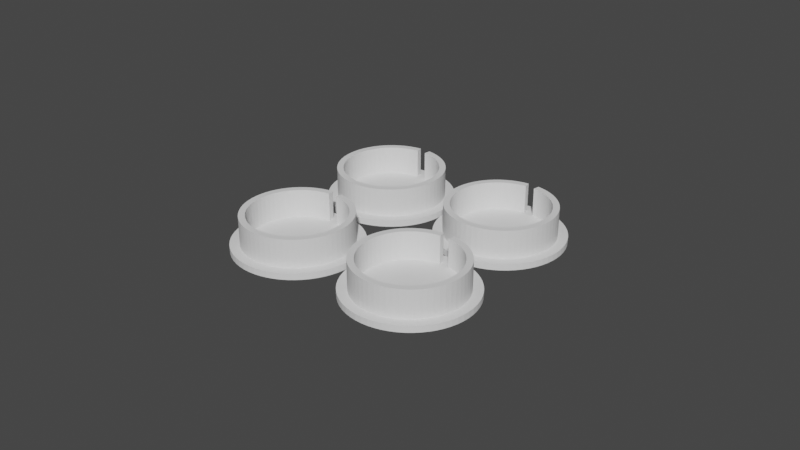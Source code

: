# Source: 4_coinbase.blend  (saved by Blender 2.93.21; exported with 4.5.12 LTS)
import bpy
from mathutils import Matrix  # noqa: F401  (used for matrix-valued properties, if any)

bpy.ops.wm.read_factory_settings(use_empty=True)
scene = bpy.context.scene
scene.name = 'Scene'

# ---- collections
col_collection = bpy.data.collections.new('Collection'); scene.collection.children.link(col_collection)

# ---- world
world_world = bpy.data.worlds.new('World'); scene.world = world_world
world_world.use_nodes = True; world_world.node_tree.nodes.clear()
_N = world_world.node_tree.nodes; _L = world_world.node_tree.links
n0 = _N.new('ShaderNodeOutputWorld'); n0.name = 'World Output'; n0.location = (300, 300)
n1 = _N.new('ShaderNodeBackground'); n1.name = 'Background'; n1.location = (10, 300)
n1.inputs[0].default_value = (0.05088, 0.05088, 0.05088, 1.0)
_L.new(n1.outputs[0], n0.inputs[0])
n0.is_active_output = True
world_world.color = (0.05088, 0.05088, 0.05088)
world_world.use_sun_shadow = False
world_world.sun_shadow_jitter_overblur = 0.0

# ---- meshes
me_coin_base = bpy.data.meshes.new('coin_base')
me_coin_base.from_pydata([(0.001777, 0.01691, 0.002), (0.001777, 0.01691, 0.011), (0.003534, 0.01663, 0.011), (0.003534, 0.01663, 0.002), (0.005253, 0.01617, 0.011), (0.005253, 0.01617, 0.002), (0.006915, 0.01553, 0.011), (0.006915, 0.01553, 0.002), (0.0085, 0.01472, 0.011), (0.0085, 0.01472, 0.002), (0.009992, 0.01375, 0.011), (0.009992, 0.01375, 0.002), (0.01138, 0.01263, 0.011), (0.01138, 0.01263, 0.002), (0.01263, 0.01138, 0.011), (0.01263, 0.01138, 0.002), (0.01375, 0.009992, 0.011), (0.01375, 0.009992, 0.002), (0.01472, 0.0085, 0.011), (0.01472, 0.0085, 0.002), (0.01553, 0.006915, 0.011), (0.01553, 0.006915, 0.002), (0.01617, 0.005253, 0.011), (0.01617, 0.005253, 0.002), (0.01663, 0.003534, 0.011), (0.01663, 0.003534, 0.002), (0.01691, 0.001777, 0.011), (0.01691, 0.001777, 0.002), (0.017, -7.431e-10, 0.011), (0.017, -7.431e-10, 0.002), (0.01691, -0.001777, 0.011), (0.01691, -0.001777, 0.002), (0.01663, -0.003534, 0.011), (0.01663, -0.003534, 0.002), (0.01617, -0.005253, 0.011), (0.01617, -0.005253, 0.002), (0.01553, -0.006915, 0.011), (0.01553, -0.006915, 0.002), (0.01472, -0.0085, 0.011), (0.01472, -0.0085, 0.002), (0.01375, -0.009992, 0.011), (0.01375, -0.009992, 0.002), (0.01263, -0.01138, 0.011), (0.01263, -0.01138, 0.002), (0.01138, -0.01263, 0.011), (0.01138, -0.01263, 0.002), (0.009992, -0.01375, 0.011), (0.009992, -0.01375, 0.002), (0.0085, -0.01472, 0.011), (0.0085, -0.01472, 0.002), (0.006915, -0.01553, 0.011), (0.006915, -0.01553, 0.002), (0.005253, -0.01617, 0.011), (0.005253, -0.01617, 0.002), (0.003534, -0.01663, 0.011), (0.003534, -0.01663, 0.002), (0.001777, -0.01691, 0.011), (0.001777, -0.01691, 0.002), (-1.486e-09, -0.017, 0.011), (-1.486e-09, -0.017, 0.002), (-0.001777, -0.01691, 0.011), (-0.001777, -0.01691, 0.002), (-0.003535, -0.01663, 0.011), (-0.003535, -0.01663, 0.002), (-0.005253, -0.01617, 0.011), (-0.005253, -0.01617, 0.002), (-0.006915, -0.01553, 0.011), (-0.006915, -0.01553, 0.002), (-0.0085, -0.01472, 0.011), (-0.0085, -0.01472, 0.002), (-0.009992, -0.01375, 0.011), (-0.009992, -0.01375, 0.002), (-0.01138, -0.01263, 0.011), (-0.01138, -0.01263, 0.002), (-0.01263, -0.01138, 0.011), (-0.01263, -0.01138, 0.002), (-0.01375, -0.009992, 0.011), (-0.01375, -0.009992, 0.002), (-0.01472, -0.0085, 0.011), (-0.01472, -0.0085, 0.002), (-0.01553, -0.006915, 0.011), (-0.01553, -0.006915, 0.002), (-0.01617, -0.005253, 0.011), (-0.01617, -0.005253, 0.002), (-0.01663, -0.003535, 0.011), (-0.01663, -0.003535, 0.002), (-0.01691, -0.001777, 0.011), (-0.01691, -0.001777, 0.002), (-0.017, 2.027e-10, 0.011), (-0.017, 2.027e-10, 0.002), (-0.01691, 0.001777, 0.011), (-0.01691, 0.001777, 0.002), (-0.01663, 0.003534, 0.011), (-0.01663, 0.003534, 0.002), (-0.01617, 0.005253, 0.011), (-0.01617, 0.005253, 0.002), (-0.01553, 0.006915, 0.011), (-0.01553, 0.006915, 0.002), (-0.01472, 0.0085, 0.011), (-0.01472, 0.0085, 0.002), (-0.01375, 0.009992, 0.011), (-0.01375, 0.009992, 0.002), (-0.01263, 0.01138, 0.011), (-0.01263, 0.01138, 0.002), (-0.01138, 0.01263, 0.011), (-0.01138, 0.01263, 0.002), (-0.009992, 0.01375, 0.011), (-0.009992, 0.01375, 0.002), (-0.0085, 0.01472, 0.011), (-0.0085, 0.01472, 0.002), (-0.006915, 0.01553, 0.011), (-0.006915, 0.01553, 0.002), (-0.005253, 0.01617, 0.011), (-0.005253, 0.01617, 0.002), (-0.003535, 0.01663, 0.011), (-0.003535, 0.01663, 0.002), (-0.001777, 0.01691, 0.011), (-0.001777, 0.01691, 0.002), (0.001464, 0.01493, 0.002), (0.003119, 0.01467, 0.002), (0.003119, 0.01467, 0.011), (0.001464, 0.01493, 0.011), (0.004635, 0.01427, 0.002), (0.004635, 0.01427, 0.011), (0.006101, 0.0137, 0.002), (0.006101, 0.0137, 0.011), (0.0075, 0.01299, 0.002), (0.0075, 0.01299, 0.011), (0.008817, 0.01214, 0.002), (0.008817, 0.01214, 0.011), (0.01004, 0.01115, 0.002), (0.01004, 0.01115, 0.011), (0.01115, 0.01004, 0.002), (0.01115, 0.01004, 0.011), (0.01214, 0.008817, 0.002), (0.01214, 0.008817, 0.011), (0.01299, 0.0075, 0.002), (0.01299, 0.0075, 0.011), (0.0137, 0.006101, 0.002), (0.0137, 0.006101, 0.011), (0.01427, 0.004635, 0.002), (0.01427, 0.004635, 0.011), (0.01467, 0.003119, 0.002), (0.01467, 0.003119, 0.011), (0.01492, 0.001568, 0.002), (0.01492, 0.001568, 0.011), (0.015, -7.431e-10, 0.002), (0.015, -7.431e-10, 0.011), (0.01492, -0.001568, 0.002), (0.01492, -0.001568, 0.011), (0.01467, -0.003119, 0.002), (0.01467, -0.003119, 0.011), (0.01427, -0.004635, 0.002), (0.01427, -0.004635, 0.011), (0.0137, -0.006101, 0.002), (0.0137, -0.006101, 0.011), (0.01299, -0.0075, 0.002), (0.01299, -0.0075, 0.011), (0.01214, -0.008817, 0.002), (0.01214, -0.008817, 0.011), (0.01115, -0.01004, 0.002), (0.01115, -0.01004, 0.011), (0.01004, -0.01115, 0.002), (0.01004, -0.01115, 0.011), (0.008817, -0.01214, 0.002), (0.008817, -0.01214, 0.011), (0.0075, -0.01299, 0.002), (0.0075, -0.01299, 0.011), (0.006101, -0.0137, 0.002), (0.006101, -0.0137, 0.011), (0.004635, -0.01427, 0.002), (0.004635, -0.01427, 0.011), (0.003119, -0.01467, 0.002), (0.003119, -0.01467, 0.011), (0.001568, -0.01492, 0.002), (0.001568, -0.01492, 0.011), (-1.486e-09, -0.015, 0.002), (-1.486e-09, -0.015, 0.011), (-0.001568, -0.01492, 0.002), (-0.001568, -0.01492, 0.011), (-0.003119, -0.01467, 0.002), (-0.003119, -0.01467, 0.011), (-0.004635, -0.01427, 0.002), (-0.004635, -0.01427, 0.011), (-0.006101, -0.0137, 0.002), (-0.006101, -0.0137, 0.011), (-0.0075, -0.01299, 0.002), (-0.0075, -0.01299, 0.011), (-0.008817, -0.01214, 0.002), (-0.008817, -0.01214, 0.011), (-0.01004, -0.01115, 0.002), (-0.01004, -0.01115, 0.011), (-0.01115, -0.01004, 0.002), (-0.01115, -0.01004, 0.011), (-0.01214, -0.008817, 0.002), (-0.01214, -0.008817, 0.011), (-0.01299, -0.0075, 0.002), (-0.01299, -0.0075, 0.011), (-0.0137, -0.006101, 0.002), (-0.0137, -0.006101, 0.011), (-0.01427, -0.004635, 0.002), (-0.01427, -0.004635, 0.011), (-0.01467, -0.003119, 0.002), (-0.01467, -0.003119, 0.011), (-0.01492, -0.001568, 0.002), (-0.01492, -0.001568, 0.011), (-0.015, 2.027e-10, 0.002), (-0.015, 2.027e-10, 0.011), (-0.01492, 0.001568, 0.002), (-0.01492, 0.001568, 0.011), (-0.01467, 0.003119, 0.002), (-0.01467, 0.003119, 0.011), (-0.01427, 0.004635, 0.002), (-0.01427, 0.004635, 0.011), (-0.0137, 0.006101, 0.002), (-0.0137, 0.006101, 0.011), (-0.01299, 0.0075, 0.002), (-0.01299, 0.0075, 0.011), (-0.01214, 0.008817, 0.002), (-0.01214, 0.008817, 0.011), (-0.01115, 0.01004, 0.002), (-0.01115, 0.01004, 0.011), (-0.01004, 0.01115, 0.002), (-0.01004, 0.01115, 0.011), (-0.008817, 0.01214, 0.002), (-0.008817, 0.01214, 0.011), (-0.0075, 0.01299, 0.002), (-0.0075, 0.01299, 0.011), (-0.006101, 0.0137, 0.002), (-0.006101, 0.0137, 0.011), (-0.004635, 0.01427, 0.002), (-0.004635, 0.01427, 0.011), (-0.003119, 0.01467, 0.002), (-0.003119, 0.01467, 0.011), (-0.001464, 0.01493, 0.002), (-0.001464, 0.01493, 0.011), (0.0, 0.02, 0.0), (0.0, 0.02, 0.002), (0.002091, 0.01989, 0.002), (0.002091, 0.01989, 0.0), (0.004158, 0.01956, 0.002), (0.004158, 0.01956, 0.0), (0.00618, 0.01902, 0.002), (0.00618, 0.01902, 0.0), (0.008135, 0.01827, 0.002), (0.008135, 0.01827, 0.0), (0.01, 0.01732, 0.002), (0.01, 0.01732, 0.0), (0.01176, 0.01618, 0.002), (0.01176, 0.01618, 0.0), (0.01338, 0.01486, 0.002), (0.01338, 0.01486, 0.0), (0.01486, 0.01338, 0.002), (0.01486, 0.01338, 0.0), (0.01618, 0.01176, 0.002), (0.01618, 0.01176, 0.0), (0.01732, 0.01, 0.002), (0.01732, 0.01, 0.0), (0.01827, 0.008135, 0.002), (0.01827, 0.008135, 0.0), (0.01902, 0.00618, 0.002), (0.01902, 0.00618, 0.0), (0.01956, 0.004158, 0.002), (0.01956, 0.004158, 0.0), (0.01989, 0.002091, 0.002), (0.01989, 0.002091, 0.0), (0.02, -8.742e-10, 0.002), (0.02, -8.742e-10, 0.0), (0.01989, -0.002091, 0.002), (0.01989, -0.002091, 0.0), (0.01956, -0.004158, 0.002), (0.01956, -0.004158, 0.0), (0.01902, -0.00618, 0.002), (0.01902, -0.00618, 0.0), (0.01827, -0.008135, 0.002), (0.01827, -0.008135, 0.0), (0.01732, -0.01, 0.002), (0.01732, -0.01, 0.0), (0.01618, -0.01176, 0.002), (0.01618, -0.01176, 0.0), (0.01486, -0.01338, 0.002), (0.01486, -0.01338, 0.0), (0.01338, -0.01486, 0.002), (0.01338, -0.01486, 0.0), (0.01176, -0.01618, 0.002), (0.01176, -0.01618, 0.0), (0.01, -0.01732, 0.002), (0.01, -0.01732, 0.0), (0.008135, -0.01827, 0.002), (0.008135, -0.01827, 0.0), (0.00618, -0.01902, 0.002), (0.00618, -0.01902, 0.0), (0.004158, -0.01956, 0.002), (0.004158, -0.01956, 0.0), (0.002091, -0.01989, 0.002), (0.002091, -0.01989, 0.0), (-1.748e-09, -0.02, 0.002), (-1.748e-09, -0.02, 0.0), (-0.002091, -0.01989, 0.002), (-0.002091, -0.01989, 0.0), (-0.004158, -0.01956, 0.002), (-0.004158, -0.01956, 0.0), (-0.00618, -0.01902, 0.002), (-0.00618, -0.01902, 0.0), (-0.008135, -0.01827, 0.002), (-0.008135, -0.01827, 0.0), (-0.01, -0.01732, 0.002), (-0.01, -0.01732, 0.0), (-0.01176, -0.01618, 0.002), (-0.01176, -0.01618, 0.0), (-0.01338, -0.01486, 0.002), (-0.01338, -0.01486, 0.0), (-0.01486, -0.01338, 0.002), (-0.01486, -0.01338, 0.0), (-0.01618, -0.01176, 0.002), (-0.01618, -0.01176, 0.0), (-0.01732, -0.01, 0.002), (-0.01732, -0.01, 0.0), (-0.01827, -0.008135, 0.002), (-0.01827, -0.008135, 0.0), (-0.01902, -0.00618, 0.002), (-0.01902, -0.00618, 0.0), (-0.01956, -0.004158, 0.002), (-0.01956, -0.004158, 0.0), (-0.01989, -0.002091, 0.002), (-0.01989, -0.002091, 0.0), (-0.02, 2.385e-10, 0.002), (-0.02, 2.385e-10, 0.0), (-0.01989, 0.002091, 0.002), (-0.01989, 0.002091, 0.0), (-0.01956, 0.004158, 0.002), (-0.01956, 0.004158, 0.0), (-0.01902, 0.00618, 0.002), (-0.01902, 0.00618, 0.0), (-0.01827, 0.008135, 0.002), (-0.01827, 0.008135, 0.0), (-0.01732, 0.01, 0.002), (-0.01732, 0.01, 0.0), (-0.01618, 0.01176, 0.002), (-0.01618, 0.01176, 0.0), (-0.01486, 0.01338, 0.002), (-0.01486, 0.01338, 0.0), (-0.01338, 0.01486, 0.002), (-0.01338, 0.01486, 0.0), (-0.01176, 0.01618, 0.002), (-0.01176, 0.01618, 0.0), (-0.01, 0.01732, 0.002), (-0.01, 0.01732, 0.0), (-0.008135, 0.01827, 0.002), (-0.008135, 0.01827, 0.0), (-0.00618, 0.01902, 0.002), (-0.00618, 0.01902, 0.0), (-0.004158, 0.01956, 0.002), (-0.004158, 0.01956, 0.0), (-0.002091, 0.01989, 0.002), (-0.002091, 0.01989, 0.0)], [], [(0, 1, 2), (0, 2, 3), (3, 2, 4), (3, 4, 5), (5, 4, 6), (5, 6, 7), (7, 6, 8), (7, 8, 9), (9, 8, 10), (9, 10, 11), (11, 10, 12), (11, 12, 13), (13, 12, 14), (13, 14, 15), (15, 14, 16), (15, 16, 17), (17, 16, 18), (17, 18, 19), (19, 18, 20), (19, 20, 21), (21, 20, 22), (21, 22, 23), (23, 22, 24), (23, 24, 25), (25, 24, 26), (25, 26, 27), (27, 26, 28), (27, 28, 29), (29, 28, 30), (29, 30, 31), (31, 30, 32), (31, 32, 33), (33, 32, 34), (33, 34, 35), (35, 34, 36), (35, 36, 37), (37, 36, 38), (37, 38, 39), (39, 38, 40), (39, 40, 41), (41, 40, 42), (41, 42, 43), (43, 42, 44), (43, 44, 45), (45, 44, 46), (45, 46, 47), (47, 46, 48), (47, 48, 49), (49, 48, 50), (49, 50, 51), (51, 50, 52), (51, 52, 53), (53, 52, 54), (53, 54, 55), (55, 54, 56), (55, 56, 57), (57, 56, 58), (57, 58, 59), (59, 58, 60), (59, 60, 61), (61, 60, 62), (61, 62, 63), (63, 62, 64), (63, 64, 65), (65, 64, 66), (65, 66, 67), (67, 66, 68), (67, 68, 69), (69, 68, 70), (69, 70, 71), (71, 70, 72), (71, 72, 73), (73, 72, 74), (73, 74, 75), (75, 74, 76), (75, 76, 77), (77, 76, 78), (77, 78, 79), (79, 78, 80), (79, 80, 81), (81, 80, 82), (81, 82, 83), (83, 82, 84), (83, 84, 85), (85, 84, 86), (85, 86, 87), (87, 86, 88), (87, 88, 89), (89, 88, 90), (89, 90, 91), (91, 90, 92), (91, 92, 93), (93, 92, 94), (93, 94, 95), (95, 94, 96), (95, 96, 97), (97, 96, 98), (97, 98, 99), (99, 98, 100), (99, 100, 101), (101, 100, 102), (101, 102, 103), (103, 102, 104), (103, 104, 105), (105, 104, 106), (105, 106, 107), (107, 106, 108), (107, 108, 109), (109, 108, 110), (109, 110, 111), (111, 110, 112), (111, 112, 113), (113, 112, 114), (113, 114, 115), (115, 114, 116), (115, 116, 117), (118, 119, 120), (118, 120, 121), (119, 122, 123), (119, 123, 120), (122, 124, 125), (122, 125, 123), (124, 126, 127), (124, 127, 125), (126, 128, 129), (126, 129, 127), (128, 130, 131), (128, 131, 129), (130, 132, 133), (130, 133, 131), (132, 134, 135), (132, 135, 133), (134, 136, 137), (134, 137, 135), (136, 138, 139), (136, 139, 137), (138, 140, 141), (138, 141, 139), (140, 142, 143), (140, 143, 141), (142, 144, 145), (142, 145, 143), (144, 146, 147), (144, 147, 145), (146, 148, 149), (146, 149, 147), (148, 150, 151), (148, 151, 149), (150, 152, 153), (150, 153, 151), (152, 154, 155), (152, 155, 153), (154, 156, 157), (154, 157, 155), (156, 158, 159), (156, 159, 157), (158, 160, 161), (158, 161, 159), (160, 162, 163), (160, 163, 161), (162, 164, 165), (162, 165, 163), (164, 166, 167), (164, 167, 165), (166, 168, 169), (166, 169, 167), (168, 170, 171), (168, 171, 169), (170, 172, 173), (170, 173, 171), (172, 174, 175), (172, 175, 173), (174, 176, 177), (174, 177, 175), (176, 178, 179), (176, 179, 177), (178, 180, 181), (178, 181, 179), (180, 182, 183), (180, 183, 181), (182, 184, 185), (182, 185, 183), (184, 186, 187), (184, 187, 185), (186, 188, 189), (186, 189, 187), (188, 190, 191), (188, 191, 189), (190, 192, 193), (190, 193, 191), (192, 194, 195), (192, 195, 193), (194, 196, 197), (194, 197, 195), (196, 198, 199), (196, 199, 197), (198, 200, 201), (198, 201, 199), (200, 202, 203), (200, 203, 201), (202, 204, 205), (202, 205, 203), (204, 206, 207), (204, 207, 205), (206, 208, 209), (206, 209, 207), (208, 210, 211), (208, 211, 209), (210, 212, 213), (210, 213, 211), (212, 214, 215), (212, 215, 213), (214, 216, 217), (214, 217, 215), (216, 218, 219), (216, 219, 217), (218, 220, 221), (218, 221, 219), (220, 222, 223), (220, 223, 221), (222, 224, 225), (222, 225, 223), (224, 226, 227), (224, 227, 225), (226, 228, 229), (226, 229, 227), (228, 230, 231), (228, 231, 229), (230, 232, 233), (230, 233, 231), (232, 234, 235), (232, 235, 233), (1, 0, 118), (1, 118, 121), (0, 3, 119), (0, 119, 118), (2, 1, 121), (2, 121, 120), (3, 5, 122), (3, 122, 119), (4, 2, 120), (4, 120, 123), (5, 7, 124), (5, 124, 122), (6, 4, 123), (6, 123, 125), (7, 9, 126), (7, 126, 124), (8, 6, 125), (8, 125, 127), (9, 11, 128), (9, 128, 126), (10, 8, 127), (10, 127, 129), (11, 13, 130), (11, 130, 128), (12, 10, 129), (12, 129, 131), (13, 15, 132), (13, 132, 130), (14, 12, 131), (14, 131, 133), (15, 17, 134), (15, 134, 132), (16, 14, 133), (16, 133, 135), (17, 19, 136), (17, 136, 134), (18, 16, 135), (18, 135, 137), (19, 21, 138), (19, 138, 136), (20, 18, 137), (20, 137, 139), (21, 23, 140), (21, 140, 138), (22, 20, 139), (22, 139, 141), (23, 25, 142), (23, 142, 140), (24, 22, 141), (24, 141, 143), (25, 27, 144), (25, 144, 142), (26, 24, 143), (26, 143, 145), (27, 29, 146), (27, 146, 144), (28, 26, 145), (28, 145, 147), (29, 31, 148), (29, 148, 146), (30, 28, 147), (30, 147, 149), (31, 33, 150), (31, 150, 148), (32, 30, 149), (32, 149, 151), (33, 35, 152), (33, 152, 150), (34, 32, 151), (34, 151, 153), (35, 37, 154), (35, 154, 152), (36, 34, 153), (36, 153, 155), (37, 39, 156), (37, 156, 154), (38, 36, 155), (38, 155, 157), (39, 41, 158), (39, 158, 156), (40, 38, 157), (40, 157, 159), (41, 43, 160), (41, 160, 158), (42, 40, 159), (42, 159, 161), (43, 45, 162), (43, 162, 160), (44, 42, 161), (44, 161, 163), (45, 47, 164), (45, 164, 162), (46, 44, 163), (46, 163, 165), (47, 49, 166), (47, 166, 164), (48, 46, 165), (48, 165, 167), (49, 51, 168), (49, 168, 166), (50, 48, 167), (50, 167, 169), (51, 53, 170), (51, 170, 168), (52, 50, 169), (52, 169, 171), (53, 55, 172), (53, 172, 170), (54, 52, 171), (54, 171, 173), (55, 57, 174), (55, 174, 172), (56, 54, 173), (56, 173, 175), (57, 59, 176), (57, 176, 174), (58, 56, 175), (58, 175, 177), (59, 61, 178), (59, 178, 176), (60, 58, 177), (60, 177, 179), (61, 63, 180), (61, 180, 178), (62, 60, 179), (62, 179, 181), (63, 65, 182), (63, 182, 180), (64, 62, 181), (64, 181, 183), (65, 67, 184), (65, 184, 182), (66, 64, 183), (66, 183, 185), (67, 69, 186), (67, 186, 184), (68, 66, 185), (68, 185, 187), (69, 71, 188), (69, 188, 186), (70, 68, 187), (70, 187, 189), (71, 73, 190), (71, 190, 188), (72, 70, 189), (72, 189, 191), (73, 75, 192), (73, 192, 190), (74, 72, 191), (74, 191, 193), (75, 77, 194), (75, 194, 192), (76, 74, 193), (76, 193, 195), (77, 79, 196), (77, 196, 194), (78, 76, 195), (78, 195, 197), (79, 81, 198), (79, 198, 196), (80, 78, 197), (80, 197, 199), (81, 83, 200), (81, 200, 198), (82, 80, 199), (82, 199, 201), (83, 85, 202), (83, 202, 200), (84, 82, 201), (84, 201, 203), (85, 87, 204), (85, 204, 202), (86, 84, 203), (86, 203, 205), (87, 89, 206), (87, 206, 204), (88, 86, 205), (88, 205, 207), (89, 91, 208), (89, 208, 206), (90, 88, 207), (90, 207, 209), (91, 93, 210), (91, 210, 208), (92, 90, 209), (92, 209, 211), (93, 95, 212), (93, 212, 210), (94, 92, 211), (94, 211, 213), (95, 97, 214), (95, 214, 212), (96, 94, 213), (96, 213, 215), (97, 99, 216), (97, 216, 214), (98, 96, 215), (98, 215, 217), (99, 101, 218), (99, 218, 216), (100, 98, 217), (100, 217, 219), (101, 103, 220), (101, 220, 218), (102, 100, 219), (102, 219, 221), (103, 105, 222), (103, 222, 220), (104, 102, 221), (104, 221, 223), (105, 107, 224), (105, 224, 222), (106, 104, 223), (106, 223, 225), (107, 109, 226), (107, 226, 224), (108, 106, 225), (108, 225, 227), (109, 111, 228), (109, 228, 226), (110, 108, 227), (110, 227, 229), (111, 113, 230), (111, 230, 228), (112, 110, 229), (112, 229, 231), (113, 115, 232), (113, 232, 230), (114, 112, 231), (114, 231, 233), (115, 117, 234), (115, 234, 232), (116, 114, 233), (116, 233, 235), (117, 116, 235), (117, 235, 234), (236, 237, 238), (236, 238, 239), (239, 238, 240), (239, 240, 241), (241, 240, 242), (241, 242, 243), (243, 242, 244), (243, 244, 245), (245, 244, 246), (245, 246, 247), (247, 246, 248), (247, 248, 249), (249, 248, 250), (249, 250, 251), (251, 250, 252), (251, 252, 253), (253, 252, 254), (253, 254, 255), (255, 254, 256), (255, 256, 257), (257, 256, 258), (257, 258, 259), (259, 258, 260), (259, 260, 261), (261, 260, 262), (261, 262, 263), (263, 262, 264), (263, 264, 265), (265, 264, 266), (265, 266, 267), (267, 266, 268), (267, 268, 269), (269, 268, 270), (269, 270, 271), (271, 270, 272), (271, 272, 273), (273, 272, 274), (273, 274, 275), (275, 274, 276), (275, 276, 277), (277, 276, 278), (277, 278, 279), (279, 278, 280), (279, 280, 281), (281, 280, 282), (281, 282, 283), (283, 282, 284), (283, 284, 285), (285, 284, 286), (285, 286, 287), (287, 286, 288), (287, 288, 289), (289, 288, 290), (289, 290, 291), (291, 290, 292), (291, 292, 293), (293, 292, 294), (293, 294, 295), (295, 294, 296), (295, 296, 297), (297, 296, 298), (297, 298, 299), (299, 298, 300), (299, 300, 301), (301, 300, 302), (301, 302, 303), (303, 302, 304), (303, 304, 305), (305, 304, 306), (305, 306, 307), (307, 306, 308), (307, 308, 309), (309, 308, 310), (309, 310, 311), (311, 310, 312), (311, 312, 313), (313, 312, 314), (313, 314, 315), (315, 314, 316), (315, 316, 317), (317, 316, 318), (317, 318, 319), (319, 318, 320), (319, 320, 321), (321, 320, 322), (321, 322, 323), (323, 322, 324), (323, 324, 325), (325, 324, 326), (325, 326, 327), (327, 326, 328), (327, 328, 329), (329, 328, 330), (329, 330, 331), (331, 330, 332), (331, 332, 333), (333, 332, 334), (333, 334, 335), (335, 334, 336), (335, 336, 337), (337, 336, 338), (337, 338, 339), (339, 338, 340), (339, 340, 341), (341, 340, 342), (341, 342, 343), (343, 342, 344), (343, 344, 345), (345, 344, 346), (345, 346, 347), (347, 346, 348), (347, 348, 349), (349, 348, 350), (349, 350, 351), (351, 350, 352), (351, 352, 353), (240, 238, 237), (237, 354, 352), (352, 350, 348), (348, 346, 344), (344, 342, 340), (340, 338, 336), (336, 334, 332), (332, 330, 328), (328, 326, 324), (324, 322, 320), (320, 318, 316), (316, 314, 312), (312, 310, 308), (308, 306, 304), (304, 302, 300), (300, 298, 296), (296, 294, 292), (292, 290, 288), (288, 286, 284), (284, 282, 280), (280, 278, 276), (276, 274, 272), (272, 270, 268), (268, 266, 264), (264, 262, 260), (260, 258, 256), (256, 254, 252), (252, 250, 248), (248, 246, 244), (244, 242, 240), (240, 237, 352), (352, 348, 344), (344, 340, 336), (336, 332, 328), (328, 324, 320), (320, 316, 312), (312, 308, 304), (304, 300, 296), (296, 292, 288), (288, 284, 280), (280, 276, 272), (272, 268, 264), (264, 260, 256), (256, 252, 248), (248, 244, 240), (240, 352, 344), (344, 336, 328), (328, 320, 312), (312, 304, 296), (296, 288, 280), (280, 272, 264), (264, 256, 248), (248, 240, 344), (344, 328, 312), (312, 296, 280), (280, 264, 248), (248, 344, 312), (312, 280, 248), (353, 352, 354), (353, 354, 355), (355, 354, 237), (355, 237, 236), (355, 236, 239), (239, 241, 243), (243, 245, 247), (247, 249, 251), (251, 253, 255), (255, 257, 259), (259, 261, 263), (263, 265, 267), (267, 269, 271), (271, 273, 275), (275, 277, 279), (279, 281, 283), (283, 285, 287), (287, 289, 291), (291, 293, 295), (295, 297, 299), (299, 301, 303), (303, 305, 307), (307, 309, 311), (311, 313, 315), (315, 317, 319), (319, 321, 323), (323, 325, 327), (327, 329, 331), (331, 333, 335), (335, 337, 339), (339, 341, 343), (343, 345, 347), (347, 349, 351), (351, 353, 355), (355, 239, 243), (243, 247, 251), (251, 255, 259), (259, 263, 267), (267, 271, 275), (275, 279, 283), (283, 287, 291), (291, 295, 299), (299, 303, 307), (307, 311, 315), (315, 319, 323), (323, 327, 331), (331, 335, 339), (339, 343, 347), (347, 351, 355), (355, 243, 251), (251, 259, 267), (267, 275, 283), (283, 291, 299), (299, 307, 315), (315, 323, 331), (331, 339, 347), (347, 355, 251), (251, 267, 283), (283, 299, 315), (315, 331, 347), (347, 251, 283), (283, 315, 347)])
me_coin_base.use_remesh_fix_poles = True
me_coin_base.use_remesh_preserve_attributes = False
me_coin_base.update()
me_coin_base_001 = bpy.data.meshes.new('coin_base.001')
me_coin_base_001.from_pydata([(0.001777, 0.01691, 0.002), (0.001777, 0.01691, 0.011), (0.003534, 0.01663, 0.011), (0.003534, 0.01663, 0.002), (0.005253, 0.01617, 0.011), (0.005253, 0.01617, 0.002), (0.006915, 0.01553, 0.011), (0.006915, 0.01553, 0.002), (0.0085, 0.01472, 0.011), (0.0085, 0.01472, 0.002), (0.009992, 0.01375, 0.011), (0.009992, 0.01375, 0.002), (0.01138, 0.01263, 0.011), (0.01138, 0.01263, 0.002), (0.01263, 0.01138, 0.011), (0.01263, 0.01138, 0.002), (0.01375, 0.009992, 0.011), (0.01375, 0.009992, 0.002), (0.01472, 0.0085, 0.011), (0.01472, 0.0085, 0.002), (0.01553, 0.006915, 0.011), (0.01553, 0.006915, 0.002), (0.01617, 0.005253, 0.011), (0.01617, 0.005253, 0.002), (0.01663, 0.003534, 0.011), (0.01663, 0.003534, 0.002), (0.01691, 0.001777, 0.011), (0.01691, 0.001777, 0.002), (0.017, -7.431e-10, 0.011), (0.017, -7.431e-10, 0.002), (0.01691, -0.001777, 0.011), (0.01691, -0.001777, 0.002), (0.01663, -0.003534, 0.011), (0.01663, -0.003534, 0.002), (0.01617, -0.005253, 0.011), (0.01617, -0.005253, 0.002), (0.01553, -0.006915, 0.011), (0.01553, -0.006915, 0.002), (0.01472, -0.0085, 0.011), (0.01472, -0.0085, 0.002), (0.01375, -0.009992, 0.011), (0.01375, -0.009992, 0.002), (0.01263, -0.01138, 0.011), (0.01263, -0.01138, 0.002), (0.01138, -0.01263, 0.011), (0.01138, -0.01263, 0.002), (0.009992, -0.01375, 0.011), (0.009992, -0.01375, 0.002), (0.0085, -0.01472, 0.011), (0.0085, -0.01472, 0.002), (0.006915, -0.01553, 0.011), (0.006915, -0.01553, 0.002), (0.005253, -0.01617, 0.011), (0.005253, -0.01617, 0.002), (0.003534, -0.01663, 0.011), (0.003534, -0.01663, 0.002), (0.001777, -0.01691, 0.011), (0.001777, -0.01691, 0.002), (-1.486e-09, -0.017, 0.011), (-1.486e-09, -0.017, 0.002), (-0.001777, -0.01691, 0.011), (-0.001777, -0.01691, 0.002), (-0.003535, -0.01663, 0.011), (-0.003535, -0.01663, 0.002), (-0.005253, -0.01617, 0.011), (-0.005253, -0.01617, 0.002), (-0.006915, -0.01553, 0.011), (-0.006915, -0.01553, 0.002), (-0.0085, -0.01472, 0.011), (-0.0085, -0.01472, 0.002), (-0.009992, -0.01375, 0.011), (-0.009992, -0.01375, 0.002), (-0.01138, -0.01263, 0.011), (-0.01138, -0.01263, 0.002), (-0.01263, -0.01138, 0.011), (-0.01263, -0.01138, 0.002), (-0.01375, -0.009992, 0.011), (-0.01375, -0.009992, 0.002), (-0.01472, -0.0085, 0.011), (-0.01472, -0.0085, 0.002), (-0.01553, -0.006915, 0.011), (-0.01553, -0.006915, 0.002), (-0.01617, -0.005253, 0.011), (-0.01617, -0.005253, 0.002), (-0.01663, -0.003535, 0.011), (-0.01663, -0.003535, 0.002), (-0.01691, -0.001777, 0.011), (-0.01691, -0.001777, 0.002), (-0.017, 2.027e-10, 0.011), (-0.017, 2.027e-10, 0.002), (-0.01691, 0.001777, 0.011), (-0.01691, 0.001777, 0.002), (-0.01663, 0.003534, 0.011), (-0.01663, 0.003534, 0.002), (-0.01617, 0.005253, 0.011), (-0.01617, 0.005253, 0.002), (-0.01553, 0.006915, 0.011), (-0.01553, 0.006915, 0.002), (-0.01472, 0.0085, 0.011), (-0.01472, 0.0085, 0.002), (-0.01375, 0.009992, 0.011), (-0.01375, 0.009992, 0.002), (-0.01263, 0.01138, 0.011), (-0.01263, 0.01138, 0.002), (-0.01138, 0.01263, 0.011), (-0.01138, 0.01263, 0.002), (-0.009992, 0.01375, 0.011), (-0.009992, 0.01375, 0.002), (-0.0085, 0.01472, 0.011), (-0.0085, 0.01472, 0.002), (-0.006915, 0.01553, 0.011), (-0.006915, 0.01553, 0.002), (-0.005253, 0.01617, 0.011), (-0.005253, 0.01617, 0.002), (-0.003535, 0.01663, 0.011), (-0.003535, 0.01663, 0.002), (-0.001777, 0.01691, 0.011), (-0.001777, 0.01691, 0.002), (0.001464, 0.01493, 0.002), (0.003119, 0.01467, 0.002), (0.003119, 0.01467, 0.011), (0.001464, 0.01493, 0.011), (0.004635, 0.01427, 0.002), (0.004635, 0.01427, 0.011), (0.006101, 0.0137, 0.002), (0.006101, 0.0137, 0.011), (0.0075, 0.01299, 0.002), (0.0075, 0.01299, 0.011), (0.008817, 0.01214, 0.002), (0.008817, 0.01214, 0.011), (0.01004, 0.01115, 0.002), (0.01004, 0.01115, 0.011), (0.01115, 0.01004, 0.002), (0.01115, 0.01004, 0.011), (0.01214, 0.008817, 0.002), (0.01214, 0.008817, 0.011), (0.01299, 0.0075, 0.002), (0.01299, 0.0075, 0.011), (0.0137, 0.006101, 0.002), (0.0137, 0.006101, 0.011), (0.01427, 0.004635, 0.002), (0.01427, 0.004635, 0.011), (0.01467, 0.003119, 0.002), (0.01467, 0.003119, 0.011), (0.01492, 0.001568, 0.002), (0.01492, 0.001568, 0.011), (0.015, -7.431e-10, 0.002), (0.015, -7.431e-10, 0.011), (0.01492, -0.001568, 0.002), (0.01492, -0.001568, 0.011), (0.01467, -0.003119, 0.002), (0.01467, -0.003119, 0.011), (0.01427, -0.004635, 0.002), (0.01427, -0.004635, 0.011), (0.0137, -0.006101, 0.002), (0.0137, -0.006101, 0.011), (0.01299, -0.0075, 0.002), (0.01299, -0.0075, 0.011), (0.01214, -0.008817, 0.002), (0.01214, -0.008817, 0.011), (0.01115, -0.01004, 0.002), (0.01115, -0.01004, 0.011), (0.01004, -0.01115, 0.002), (0.01004, -0.01115, 0.011), (0.008817, -0.01214, 0.002), (0.008817, -0.01214, 0.011), (0.0075, -0.01299, 0.002), (0.0075, -0.01299, 0.011), (0.006101, -0.0137, 0.002), (0.006101, -0.0137, 0.011), (0.004635, -0.01427, 0.002), (0.004635, -0.01427, 0.011), (0.003119, -0.01467, 0.002), (0.003119, -0.01467, 0.011), (0.001568, -0.01492, 0.002), (0.001568, -0.01492, 0.011), (-1.486e-09, -0.015, 0.002), (-1.486e-09, -0.015, 0.011), (-0.001568, -0.01492, 0.002), (-0.001568, -0.01492, 0.011), (-0.003119, -0.01467, 0.002), (-0.003119, -0.01467, 0.011), (-0.004635, -0.01427, 0.002), (-0.004635, -0.01427, 0.011), (-0.006101, -0.0137, 0.002), (-0.006101, -0.0137, 0.011), (-0.0075, -0.01299, 0.002), (-0.0075, -0.01299, 0.011), (-0.008817, -0.01214, 0.002), (-0.008817, -0.01214, 0.011), (-0.01004, -0.01115, 0.002), (-0.01004, -0.01115, 0.011), (-0.01115, -0.01004, 0.002), (-0.01115, -0.01004, 0.011), (-0.01214, -0.008817, 0.002), (-0.01214, -0.008817, 0.011), (-0.01299, -0.0075, 0.002), (-0.01299, -0.0075, 0.011), (-0.0137, -0.006101, 0.002), (-0.0137, -0.006101, 0.011), (-0.01427, -0.004635, 0.002), (-0.01427, -0.004635, 0.011), (-0.01467, -0.003119, 0.002), (-0.01467, -0.003119, 0.011), (-0.01492, -0.001568, 0.002), (-0.01492, -0.001568, 0.011), (-0.015, 2.027e-10, 0.002), (-0.015, 2.027e-10, 0.011), (-0.01492, 0.001568, 0.002), (-0.01492, 0.001568, 0.011), (-0.01467, 0.003119, 0.002), (-0.01467, 0.003119, 0.011), (-0.01427, 0.004635, 0.002), (-0.01427, 0.004635, 0.011), (-0.0137, 0.006101, 0.002), (-0.0137, 0.006101, 0.011), (-0.01299, 0.0075, 0.002), (-0.01299, 0.0075, 0.011), (-0.01214, 0.008817, 0.002), (-0.01214, 0.008817, 0.011), (-0.01115, 0.01004, 0.002), (-0.01115, 0.01004, 0.011), (-0.01004, 0.01115, 0.002), (-0.01004, 0.01115, 0.011), (-0.008817, 0.01214, 0.002), (-0.008817, 0.01214, 0.011), (-0.0075, 0.01299, 0.002), (-0.0075, 0.01299, 0.011), (-0.006101, 0.0137, 0.002), (-0.006101, 0.0137, 0.011), (-0.004635, 0.01427, 0.002), (-0.004635, 0.01427, 0.011), (-0.003119, 0.01467, 0.002), (-0.003119, 0.01467, 0.011), (-0.001464, 0.01493, 0.002), (-0.001464, 0.01493, 0.011), (0.0, 0.02, 0.0), (0.0, 0.02, 0.002), (0.002091, 0.01989, 0.002), (0.002091, 0.01989, 0.0), (0.004158, 0.01956, 0.002), (0.004158, 0.01956, 0.0), (0.00618, 0.01902, 0.002), (0.00618, 0.01902, 0.0), (0.008135, 0.01827, 0.002), (0.008135, 0.01827, 0.0), (0.01, 0.01732, 0.002), (0.01, 0.01732, 0.0), (0.01176, 0.01618, 0.002), (0.01176, 0.01618, 0.0), (0.01338, 0.01486, 0.002), (0.01338, 0.01486, 0.0), (0.01486, 0.01338, 0.002), (0.01486, 0.01338, 0.0), (0.01618, 0.01176, 0.002), (0.01618, 0.01176, 0.0), (0.01732, 0.01, 0.002), (0.01732, 0.01, 0.0), (0.01827, 0.008135, 0.002), (0.01827, 0.008135, 0.0), (0.01902, 0.00618, 0.002), (0.01902, 0.00618, 0.0), (0.01956, 0.004158, 0.002), (0.01956, 0.004158, 0.0), (0.01989, 0.002091, 0.002), (0.01989, 0.002091, 0.0), (0.02, -8.742e-10, 0.002), (0.02, -8.742e-10, 0.0), (0.01989, -0.002091, 0.002), (0.01989, -0.002091, 0.0), (0.01956, -0.004158, 0.002), (0.01956, -0.004158, 0.0), (0.01902, -0.00618, 0.002), (0.01902, -0.00618, 0.0), (0.01827, -0.008135, 0.002), (0.01827, -0.008135, 0.0), (0.01732, -0.01, 0.002), (0.01732, -0.01, 0.0), (0.01618, -0.01176, 0.002), (0.01618, -0.01176, 0.0), (0.01486, -0.01338, 0.002), (0.01486, -0.01338, 0.0), (0.01338, -0.01486, 0.002), (0.01338, -0.01486, 0.0), (0.01176, -0.01618, 0.002), (0.01176, -0.01618, 0.0), (0.01, -0.01732, 0.002), (0.01, -0.01732, 0.0), (0.008135, -0.01827, 0.002), (0.008135, -0.01827, 0.0), (0.00618, -0.01902, 0.002), (0.00618, -0.01902, 0.0), (0.004158, -0.01956, 0.002), (0.004158, -0.01956, 0.0), (0.002091, -0.01989, 0.002), (0.002091, -0.01989, 0.0), (-1.748e-09, -0.02, 0.002), (-1.748e-09, -0.02, 0.0), (-0.002091, -0.01989, 0.002), (-0.002091, -0.01989, 0.0), (-0.004158, -0.01956, 0.002), (-0.004158, -0.01956, 0.0), (-0.00618, -0.01902, 0.002), (-0.00618, -0.01902, 0.0), (-0.008135, -0.01827, 0.002), (-0.008135, -0.01827, 0.0), (-0.01, -0.01732, 0.002), (-0.01, -0.01732, 0.0), (-0.01176, -0.01618, 0.002), (-0.01176, -0.01618, 0.0), (-0.01338, -0.01486, 0.002), (-0.01338, -0.01486, 0.0), (-0.01486, -0.01338, 0.002), (-0.01486, -0.01338, 0.0), (-0.01618, -0.01176, 0.002), (-0.01618, -0.01176, 0.0), (-0.01732, -0.01, 0.002), (-0.01732, -0.01, 0.0), (-0.01827, -0.008135, 0.002), (-0.01827, -0.008135, 0.0), (-0.01902, -0.00618, 0.002), (-0.01902, -0.00618, 0.0), (-0.01956, -0.004158, 0.002), (-0.01956, -0.004158, 0.0), (-0.01989, -0.002091, 0.002), (-0.01989, -0.002091, 0.0), (-0.02, 2.385e-10, 0.002), (-0.02, 2.385e-10, 0.0), (-0.01989, 0.002091, 0.002), (-0.01989, 0.002091, 0.0), (-0.01956, 0.004158, 0.002), (-0.01956, 0.004158, 0.0), (-0.01902, 0.00618, 0.002), (-0.01902, 0.00618, 0.0), (-0.01827, 0.008135, 0.002), (-0.01827, 0.008135, 0.0), (-0.01732, 0.01, 0.002), (-0.01732, 0.01, 0.0), (-0.01618, 0.01176, 0.002), (-0.01618, 0.01176, 0.0), (-0.01486, 0.01338, 0.002), (-0.01486, 0.01338, 0.0), (-0.01338, 0.01486, 0.002), (-0.01338, 0.01486, 0.0), (-0.01176, 0.01618, 0.002), (-0.01176, 0.01618, 0.0), (-0.01, 0.01732, 0.002), (-0.01, 0.01732, 0.0), (-0.008135, 0.01827, 0.002), (-0.008135, 0.01827, 0.0), (-0.00618, 0.01902, 0.002), (-0.00618, 0.01902, 0.0), (-0.004158, 0.01956, 0.002), (-0.004158, 0.01956, 0.0), (-0.002091, 0.01989, 0.002), (-0.002091, 0.01989, 0.0)], [], [(0, 1, 2), (0, 2, 3), (3, 2, 4), (3, 4, 5), (5, 4, 6), (5, 6, 7), (7, 6, 8), (7, 8, 9), (9, 8, 10), (9, 10, 11), (11, 10, 12), (11, 12, 13), (13, 12, 14), (13, 14, 15), (15, 14, 16), (15, 16, 17), (17, 16, 18), (17, 18, 19), (19, 18, 20), (19, 20, 21), (21, 20, 22), (21, 22, 23), (23, 22, 24), (23, 24, 25), (25, 24, 26), (25, 26, 27), (27, 26, 28), (27, 28, 29), (29, 28, 30), (29, 30, 31), (31, 30, 32), (31, 32, 33), (33, 32, 34), (33, 34, 35), (35, 34, 36), (35, 36, 37), (37, 36, 38), (37, 38, 39), (39, 38, 40), (39, 40, 41), (41, 40, 42), (41, 42, 43), (43, 42, 44), (43, 44, 45), (45, 44, 46), (45, 46, 47), (47, 46, 48), (47, 48, 49), (49, 48, 50), (49, 50, 51), (51, 50, 52), (51, 52, 53), (53, 52, 54), (53, 54, 55), (55, 54, 56), (55, 56, 57), (57, 56, 58), (57, 58, 59), (59, 58, 60), (59, 60, 61), (61, 60, 62), (61, 62, 63), (63, 62, 64), (63, 64, 65), (65, 64, 66), (65, 66, 67), (67, 66, 68), (67, 68, 69), (69, 68, 70), (69, 70, 71), (71, 70, 72), (71, 72, 73), (73, 72, 74), (73, 74, 75), (75, 74, 76), (75, 76, 77), (77, 76, 78), (77, 78, 79), (79, 78, 80), (79, 80, 81), (81, 80, 82), (81, 82, 83), (83, 82, 84), (83, 84, 85), (85, 84, 86), (85, 86, 87), (87, 86, 88), (87, 88, 89), (89, 88, 90), (89, 90, 91), (91, 90, 92), (91, 92, 93), (93, 92, 94), (93, 94, 95), (95, 94, 96), (95, 96, 97), (97, 96, 98), (97, 98, 99), (99, 98, 100), (99, 100, 101), (101, 100, 102), (101, 102, 103), (103, 102, 104), (103, 104, 105), (105, 104, 106), (105, 106, 107), (107, 106, 108), (107, 108, 109), (109, 108, 110), (109, 110, 111), (111, 110, 112), (111, 112, 113), (113, 112, 114), (113, 114, 115), (115, 114, 116), (115, 116, 117), (118, 119, 120), (118, 120, 121), (119, 122, 123), (119, 123, 120), (122, 124, 125), (122, 125, 123), (124, 126, 127), (124, 127, 125), (126, 128, 129), (126, 129, 127), (128, 130, 131), (128, 131, 129), (130, 132, 133), (130, 133, 131), (132, 134, 135), (132, 135, 133), (134, 136, 137), (134, 137, 135), (136, 138, 139), (136, 139, 137), (138, 140, 141), (138, 141, 139), (140, 142, 143), (140, 143, 141), (142, 144, 145), (142, 145, 143), (144, 146, 147), (144, 147, 145), (146, 148, 149), (146, 149, 147), (148, 150, 151), (148, 151, 149), (150, 152, 153), (150, 153, 151), (152, 154, 155), (152, 155, 153), (154, 156, 157), (154, 157, 155), (156, 158, 159), (156, 159, 157), (158, 160, 161), (158, 161, 159), (160, 162, 163), (160, 163, 161), (162, 164, 165), (162, 165, 163), (164, 166, 167), (164, 167, 165), (166, 168, 169), (166, 169, 167), (168, 170, 171), (168, 171, 169), (170, 172, 173), (170, 173, 171), (172, 174, 175), (172, 175, 173), (174, 176, 177), (174, 177, 175), (176, 178, 179), (176, 179, 177), (178, 180, 181), (178, 181, 179), (180, 182, 183), (180, 183, 181), (182, 184, 185), (182, 185, 183), (184, 186, 187), (184, 187, 185), (186, 188, 189), (186, 189, 187), (188, 190, 191), (188, 191, 189), (190, 192, 193), (190, 193, 191), (192, 194, 195), (192, 195, 193), (194, 196, 197), (194, 197, 195), (196, 198, 199), (196, 199, 197), (198, 200, 201), (198, 201, 199), (200, 202, 203), (200, 203, 201), (202, 204, 205), (202, 205, 203), (204, 206, 207), (204, 207, 205), (206, 208, 209), (206, 209, 207), (208, 210, 211), (208, 211, 209), (210, 212, 213), (210, 213, 211), (212, 214, 215), (212, 215, 213), (214, 216, 217), (214, 217, 215), (216, 218, 219), (216, 219, 217), (218, 220, 221), (218, 221, 219), (220, 222, 223), (220, 223, 221), (222, 224, 225), (222, 225, 223), (224, 226, 227), (224, 227, 225), (226, 228, 229), (226, 229, 227), (228, 230, 231), (228, 231, 229), (230, 232, 233), (230, 233, 231), (232, 234, 235), (232, 235, 233), (1, 0, 118), (1, 118, 121), (0, 3, 119), (0, 119, 118), (2, 1, 121), (2, 121, 120), (3, 5, 122), (3, 122, 119), (4, 2, 120), (4, 120, 123), (5, 7, 124), (5, 124, 122), (6, 4, 123), (6, 123, 125), (7, 9, 126), (7, 126, 124), (8, 6, 125), (8, 125, 127), (9, 11, 128), (9, 128, 126), (10, 8, 127), (10, 127, 129), (11, 13, 130), (11, 130, 128), (12, 10, 129), (12, 129, 131), (13, 15, 132), (13, 132, 130), (14, 12, 131), (14, 131, 133), (15, 17, 134), (15, 134, 132), (16, 14, 133), (16, 133, 135), (17, 19, 136), (17, 136, 134), (18, 16, 135), (18, 135, 137), (19, 21, 138), (19, 138, 136), (20, 18, 137), (20, 137, 139), (21, 23, 140), (21, 140, 138), (22, 20, 139), (22, 139, 141), (23, 25, 142), (23, 142, 140), (24, 22, 141), (24, 141, 143), (25, 27, 144), (25, 144, 142), (26, 24, 143), (26, 143, 145), (27, 29, 146), (27, 146, 144), (28, 26, 145), (28, 145, 147), (29, 31, 148), (29, 148, 146), (30, 28, 147), (30, 147, 149), (31, 33, 150), (31, 150, 148), (32, 30, 149), (32, 149, 151), (33, 35, 152), (33, 152, 150), (34, 32, 151), (34, 151, 153), (35, 37, 154), (35, 154, 152), (36, 34, 153), (36, 153, 155), (37, 39, 156), (37, 156, 154), (38, 36, 155), (38, 155, 157), (39, 41, 158), (39, 158, 156), (40, 38, 157), (40, 157, 159), (41, 43, 160), (41, 160, 158), (42, 40, 159), (42, 159, 161), (43, 45, 162), (43, 162, 160), (44, 42, 161), (44, 161, 163), (45, 47, 164), (45, 164, 162), (46, 44, 163), (46, 163, 165), (47, 49, 166), (47, 166, 164), (48, 46, 165), (48, 165, 167), (49, 51, 168), (49, 168, 166), (50, 48, 167), (50, 167, 169), (51, 53, 170), (51, 170, 168), (52, 50, 169), (52, 169, 171), (53, 55, 172), (53, 172, 170), (54, 52, 171), (54, 171, 173), (55, 57, 174), (55, 174, 172), (56, 54, 173), (56, 173, 175), (57, 59, 176), (57, 176, 174), (58, 56, 175), (58, 175, 177), (59, 61, 178), (59, 178, 176), (60, 58, 177), (60, 177, 179), (61, 63, 180), (61, 180, 178), (62, 60, 179), (62, 179, 181), (63, 65, 182), (63, 182, 180), (64, 62, 181), (64, 181, 183), (65, 67, 184), (65, 184, 182), (66, 64, 183), (66, 183, 185), (67, 69, 186), (67, 186, 184), (68, 66, 185), (68, 185, 187), (69, 71, 188), (69, 188, 186), (70, 68, 187), (70, 187, 189), (71, 73, 190), (71, 190, 188), (72, 70, 189), (72, 189, 191), (73, 75, 192), (73, 192, 190), (74, 72, 191), (74, 191, 193), (75, 77, 194), (75, 194, 192), (76, 74, 193), (76, 193, 195), (77, 79, 196), (77, 196, 194), (78, 76, 195), (78, 195, 197), (79, 81, 198), (79, 198, 196), (80, 78, 197), (80, 197, 199), (81, 83, 200), (81, 200, 198), (82, 80, 199), (82, 199, 201), (83, 85, 202), (83, 202, 200), (84, 82, 201), (84, 201, 203), (85, 87, 204), (85, 204, 202), (86, 84, 203), (86, 203, 205), (87, 89, 206), (87, 206, 204), (88, 86, 205), (88, 205, 207), (89, 91, 208), (89, 208, 206), (90, 88, 207), (90, 207, 209), (91, 93, 210), (91, 210, 208), (92, 90, 209), (92, 209, 211), (93, 95, 212), (93, 212, 210), (94, 92, 211), (94, 211, 213), (95, 97, 214), (95, 214, 212), (96, 94, 213), (96, 213, 215), (97, 99, 216), (97, 216, 214), (98, 96, 215), (98, 215, 217), (99, 101, 218), (99, 218, 216), (100, 98, 217), (100, 217, 219), (101, 103, 220), (101, 220, 218), (102, 100, 219), (102, 219, 221), (103, 105, 222), (103, 222, 220), (104, 102, 221), (104, 221, 223), (105, 107, 224), (105, 224, 222), (106, 104, 223), (106, 223, 225), (107, 109, 226), (107, 226, 224), (108, 106, 225), (108, 225, 227), (109, 111, 228), (109, 228, 226), (110, 108, 227), (110, 227, 229), (111, 113, 230), (111, 230, 228), (112, 110, 229), (112, 229, 231), (113, 115, 232), (113, 232, 230), (114, 112, 231), (114, 231, 233), (115, 117, 234), (115, 234, 232), (116, 114, 233), (116, 233, 235), (117, 116, 235), (117, 235, 234), (236, 237, 238), (236, 238, 239), (239, 238, 240), (239, 240, 241), (241, 240, 242), (241, 242, 243), (243, 242, 244), (243, 244, 245), (245, 244, 246), (245, 246, 247), (247, 246, 248), (247, 248, 249), (249, 248, 250), (249, 250, 251), (251, 250, 252), (251, 252, 253), (253, 252, 254), (253, 254, 255), (255, 254, 256), (255, 256, 257), (257, 256, 258), (257, 258, 259), (259, 258, 260), (259, 260, 261), (261, 260, 262), (261, 262, 263), (263, 262, 264), (263, 264, 265), (265, 264, 266), (265, 266, 267), (267, 266, 268), (267, 268, 269), (269, 268, 270), (269, 270, 271), (271, 270, 272), (271, 272, 273), (273, 272, 274), (273, 274, 275), (275, 274, 276), (275, 276, 277), (277, 276, 278), (277, 278, 279), (279, 278, 280), (279, 280, 281), (281, 280, 282), (281, 282, 283), (283, 282, 284), (283, 284, 285), (285, 284, 286), (285, 286, 287), (287, 286, 288), (287, 288, 289), (289, 288, 290), (289, 290, 291), (291, 290, 292), (291, 292, 293), (293, 292, 294), (293, 294, 295), (295, 294, 296), (295, 296, 297), (297, 296, 298), (297, 298, 299), (299, 298, 300), (299, 300, 301), (301, 300, 302), (301, 302, 303), (303, 302, 304), (303, 304, 305), (305, 304, 306), (305, 306, 307), (307, 306, 308), (307, 308, 309), (309, 308, 310), (309, 310, 311), (311, 310, 312), (311, 312, 313), (313, 312, 314), (313, 314, 315), (315, 314, 316), (315, 316, 317), (317, 316, 318), (317, 318, 319), (319, 318, 320), (319, 320, 321), (321, 320, 322), (321, 322, 323), (323, 322, 324), (323, 324, 325), (325, 324, 326), (325, 326, 327), (327, 326, 328), (327, 328, 329), (329, 328, 330), (329, 330, 331), (331, 330, 332), (331, 332, 333), (333, 332, 334), (333, 334, 335), (335, 334, 336), (335, 336, 337), (337, 336, 338), (337, 338, 339), (339, 338, 340), (339, 340, 341), (341, 340, 342), (341, 342, 343), (343, 342, 344), (343, 344, 345), (345, 344, 346), (345, 346, 347), (347, 346, 348), (347, 348, 349), (349, 348, 350), (349, 350, 351), (351, 350, 352), (351, 352, 353), (240, 238, 237), (237, 354, 352), (352, 350, 348), (348, 346, 344), (344, 342, 340), (340, 338, 336), (336, 334, 332), (332, 330, 328), (328, 326, 324), (324, 322, 320), (320, 318, 316), (316, 314, 312), (312, 310, 308), (308, 306, 304), (304, 302, 300), (300, 298, 296), (296, 294, 292), (292, 290, 288), (288, 286, 284), (284, 282, 280), (280, 278, 276), (276, 274, 272), (272, 270, 268), (268, 266, 264), (264, 262, 260), (260, 258, 256), (256, 254, 252), (252, 250, 248), (248, 246, 244), (244, 242, 240), (240, 237, 352), (352, 348, 344), (344, 340, 336), (336, 332, 328), (328, 324, 320), (320, 316, 312), (312, 308, 304), (304, 300, 296), (296, 292, 288), (288, 284, 280), (280, 276, 272), (272, 268, 264), (264, 260, 256), (256, 252, 248), (248, 244, 240), (240, 352, 344), (344, 336, 328), (328, 320, 312), (312, 304, 296), (296, 288, 280), (280, 272, 264), (264, 256, 248), (248, 240, 344), (344, 328, 312), (312, 296, 280), (280, 264, 248), (248, 344, 312), (312, 280, 248), (353, 352, 354), (353, 354, 355), (355, 354, 237), (355, 237, 236), (355, 236, 239), (239, 241, 243), (243, 245, 247), (247, 249, 251), (251, 253, 255), (255, 257, 259), (259, 261, 263), (263, 265, 267), (267, 269, 271), (271, 273, 275), (275, 277, 279), (279, 281, 283), (283, 285, 287), (287, 289, 291), (291, 293, 295), (295, 297, 299), (299, 301, 303), (303, 305, 307), (307, 309, 311), (311, 313, 315), (315, 317, 319), (319, 321, 323), (323, 325, 327), (327, 329, 331), (331, 333, 335), (335, 337, 339), (339, 341, 343), (343, 345, 347), (347, 349, 351), (351, 353, 355), (355, 239, 243), (243, 247, 251), (251, 255, 259), (259, 263, 267), (267, 271, 275), (275, 279, 283), (283, 287, 291), (291, 295, 299), (299, 303, 307), (307, 311, 315), (315, 319, 323), (323, 327, 331), (331, 335, 339), (339, 343, 347), (347, 351, 355), (355, 243, 251), (251, 259, 267), (267, 275, 283), (283, 291, 299), (299, 307, 315), (315, 323, 331), (331, 339, 347), (347, 355, 251), (251, 267, 283), (283, 299, 315), (315, 331, 347), (347, 251, 283), (283, 315, 347)])
me_coin_base_001.use_remesh_fix_poles = True
me_coin_base_001.use_remesh_preserve_attributes = False
me_coin_base_001.update()
me_coin_base_002 = bpy.data.meshes.new('coin_base.002')
me_coin_base_002.from_pydata([(0.001777, 0.01691, 0.002), (0.001777, 0.01691, 0.011), (0.003534, 0.01663, 0.011), (0.003534, 0.01663, 0.002), (0.005253, 0.01617, 0.011), (0.005253, 0.01617, 0.002), (0.006915, 0.01553, 0.011), (0.006915, 0.01553, 0.002), (0.0085, 0.01472, 0.011), (0.0085, 0.01472, 0.002), (0.009992, 0.01375, 0.011), (0.009992, 0.01375, 0.002), (0.01138, 0.01263, 0.011), (0.01138, 0.01263, 0.002), (0.01263, 0.01138, 0.011), (0.01263, 0.01138, 0.002), (0.01375, 0.009992, 0.011), (0.01375, 0.009992, 0.002), (0.01472, 0.0085, 0.011), (0.01472, 0.0085, 0.002), (0.01553, 0.006915, 0.011), (0.01553, 0.006915, 0.002), (0.01617, 0.005253, 0.011), (0.01617, 0.005253, 0.002), (0.01663, 0.003534, 0.011), (0.01663, 0.003534, 0.002), (0.01691, 0.001777, 0.011), (0.01691, 0.001777, 0.002), (0.017, -7.431e-10, 0.011), (0.017, -7.431e-10, 0.002), (0.01691, -0.001777, 0.011), (0.01691, -0.001777, 0.002), (0.01663, -0.003534, 0.011), (0.01663, -0.003534, 0.002), (0.01617, -0.005253, 0.011), (0.01617, -0.005253, 0.002), (0.01553, -0.006915, 0.011), (0.01553, -0.006915, 0.002), (0.01472, -0.0085, 0.011), (0.01472, -0.0085, 0.002), (0.01375, -0.009992, 0.011), (0.01375, -0.009992, 0.002), (0.01263, -0.01138, 0.011), (0.01263, -0.01138, 0.002), (0.01138, -0.01263, 0.011), (0.01138, -0.01263, 0.002), (0.009992, -0.01375, 0.011), (0.009992, -0.01375, 0.002), (0.0085, -0.01472, 0.011), (0.0085, -0.01472, 0.002), (0.006915, -0.01553, 0.011), (0.006915, -0.01553, 0.002), (0.005253, -0.01617, 0.011), (0.005253, -0.01617, 0.002), (0.003534, -0.01663, 0.011), (0.003534, -0.01663, 0.002), (0.001777, -0.01691, 0.011), (0.001777, -0.01691, 0.002), (-1.486e-09, -0.017, 0.011), (-1.486e-09, -0.017, 0.002), (-0.001777, -0.01691, 0.011), (-0.001777, -0.01691, 0.002), (-0.003535, -0.01663, 0.011), (-0.003535, -0.01663, 0.002), (-0.005253, -0.01617, 0.011), (-0.005253, -0.01617, 0.002), (-0.006915, -0.01553, 0.011), (-0.006915, -0.01553, 0.002), (-0.0085, -0.01472, 0.011), (-0.0085, -0.01472, 0.002), (-0.009992, -0.01375, 0.011), (-0.009992, -0.01375, 0.002), (-0.01138, -0.01263, 0.011), (-0.01138, -0.01263, 0.002), (-0.01263, -0.01138, 0.011), (-0.01263, -0.01138, 0.002), (-0.01375, -0.009992, 0.011), (-0.01375, -0.009992, 0.002), (-0.01472, -0.0085, 0.011), (-0.01472, -0.0085, 0.002), (-0.01553, -0.006915, 0.011), (-0.01553, -0.006915, 0.002), (-0.01617, -0.005253, 0.011), (-0.01617, -0.005253, 0.002), (-0.01663, -0.003535, 0.011), (-0.01663, -0.003535, 0.002), (-0.01691, -0.001777, 0.011), (-0.01691, -0.001777, 0.002), (-0.017, 2.027e-10, 0.011), (-0.017, 2.027e-10, 0.002), (-0.01691, 0.001777, 0.011), (-0.01691, 0.001777, 0.002), (-0.01663, 0.003534, 0.011), (-0.01663, 0.003534, 0.002), (-0.01617, 0.005253, 0.011), (-0.01617, 0.005253, 0.002), (-0.01553, 0.006915, 0.011), (-0.01553, 0.006915, 0.002), (-0.01472, 0.0085, 0.011), (-0.01472, 0.0085, 0.002), (-0.01375, 0.009992, 0.011), (-0.01375, 0.009992, 0.002), (-0.01263, 0.01138, 0.011), (-0.01263, 0.01138, 0.002), (-0.01138, 0.01263, 0.011), (-0.01138, 0.01263, 0.002), (-0.009992, 0.01375, 0.011), (-0.009992, 0.01375, 0.002), (-0.0085, 0.01472, 0.011), (-0.0085, 0.01472, 0.002), (-0.006915, 0.01553, 0.011), (-0.006915, 0.01553, 0.002), (-0.005253, 0.01617, 0.011), (-0.005253, 0.01617, 0.002), (-0.003535, 0.01663, 0.011), (-0.003535, 0.01663, 0.002), (-0.001777, 0.01691, 0.011), (-0.001777, 0.01691, 0.002), (0.001464, 0.01493, 0.002), (0.003119, 0.01467, 0.002), (0.003119, 0.01467, 0.011), (0.001464, 0.01493, 0.011), (0.004635, 0.01427, 0.002), (0.004635, 0.01427, 0.011), (0.006101, 0.0137, 0.002), (0.006101, 0.0137, 0.011), (0.0075, 0.01299, 0.002), (0.0075, 0.01299, 0.011), (0.008817, 0.01214, 0.002), (0.008817, 0.01214, 0.011), (0.01004, 0.01115, 0.002), (0.01004, 0.01115, 0.011), (0.01115, 0.01004, 0.002), (0.01115, 0.01004, 0.011), (0.01214, 0.008817, 0.002), (0.01214, 0.008817, 0.011), (0.01299, 0.0075, 0.002), (0.01299, 0.0075, 0.011), (0.0137, 0.006101, 0.002), (0.0137, 0.006101, 0.011), (0.01427, 0.004635, 0.002), (0.01427, 0.004635, 0.011), (0.01467, 0.003119, 0.002), (0.01467, 0.003119, 0.011), (0.01492, 0.001568, 0.002), (0.01492, 0.001568, 0.011), (0.015, -7.431e-10, 0.002), (0.015, -7.431e-10, 0.011), (0.01492, -0.001568, 0.002), (0.01492, -0.001568, 0.011), (0.01467, -0.003119, 0.002), (0.01467, -0.003119, 0.011), (0.01427, -0.004635, 0.002), (0.01427, -0.004635, 0.011), (0.0137, -0.006101, 0.002), (0.0137, -0.006101, 0.011), (0.01299, -0.0075, 0.002), (0.01299, -0.0075, 0.011), (0.01214, -0.008817, 0.002), (0.01214, -0.008817, 0.011), (0.01115, -0.01004, 0.002), (0.01115, -0.01004, 0.011), (0.01004, -0.01115, 0.002), (0.01004, -0.01115, 0.011), (0.008817, -0.01214, 0.002), (0.008817, -0.01214, 0.011), (0.0075, -0.01299, 0.002), (0.0075, -0.01299, 0.011), (0.006101, -0.0137, 0.002), (0.006101, -0.0137, 0.011), (0.004635, -0.01427, 0.002), (0.004635, -0.01427, 0.011), (0.003119, -0.01467, 0.002), (0.003119, -0.01467, 0.011), (0.001568, -0.01492, 0.002), (0.001568, -0.01492, 0.011), (-1.486e-09, -0.015, 0.002), (-1.486e-09, -0.015, 0.011), (-0.001568, -0.01492, 0.002), (-0.001568, -0.01492, 0.011), (-0.003119, -0.01467, 0.002), (-0.003119, -0.01467, 0.011), (-0.004635, -0.01427, 0.002), (-0.004635, -0.01427, 0.011), (-0.006101, -0.0137, 0.002), (-0.006101, -0.0137, 0.011), (-0.0075, -0.01299, 0.002), (-0.0075, -0.01299, 0.011), (-0.008817, -0.01214, 0.002), (-0.008817, -0.01214, 0.011), (-0.01004, -0.01115, 0.002), (-0.01004, -0.01115, 0.011), (-0.01115, -0.01004, 0.002), (-0.01115, -0.01004, 0.011), (-0.01214, -0.008817, 0.002), (-0.01214, -0.008817, 0.011), (-0.01299, -0.0075, 0.002), (-0.01299, -0.0075, 0.011), (-0.0137, -0.006101, 0.002), (-0.0137, -0.006101, 0.011), (-0.01427, -0.004635, 0.002), (-0.01427, -0.004635, 0.011), (-0.01467, -0.003119, 0.002), (-0.01467, -0.003119, 0.011), (-0.01492, -0.001568, 0.002), (-0.01492, -0.001568, 0.011), (-0.015, 2.027e-10, 0.002), (-0.015, 2.027e-10, 0.011), (-0.01492, 0.001568, 0.002), (-0.01492, 0.001568, 0.011), (-0.01467, 0.003119, 0.002), (-0.01467, 0.003119, 0.011), (-0.01427, 0.004635, 0.002), (-0.01427, 0.004635, 0.011), (-0.0137, 0.006101, 0.002), (-0.0137, 0.006101, 0.011), (-0.01299, 0.0075, 0.002), (-0.01299, 0.0075, 0.011), (-0.01214, 0.008817, 0.002), (-0.01214, 0.008817, 0.011), (-0.01115, 0.01004, 0.002), (-0.01115, 0.01004, 0.011), (-0.01004, 0.01115, 0.002), (-0.01004, 0.01115, 0.011), (-0.008817, 0.01214, 0.002), (-0.008817, 0.01214, 0.011), (-0.0075, 0.01299, 0.002), (-0.0075, 0.01299, 0.011), (-0.006101, 0.0137, 0.002), (-0.006101, 0.0137, 0.011), (-0.004635, 0.01427, 0.002), (-0.004635, 0.01427, 0.011), (-0.003119, 0.01467, 0.002), (-0.003119, 0.01467, 0.011), (-0.001464, 0.01493, 0.002), (-0.001464, 0.01493, 0.011), (0.0, 0.02, 0.0), (0.0, 0.02, 0.002), (0.002091, 0.01989, 0.002), (0.002091, 0.01989, 0.0), (0.004158, 0.01956, 0.002), (0.004158, 0.01956, 0.0), (0.00618, 0.01902, 0.002), (0.00618, 0.01902, 0.0), (0.008135, 0.01827, 0.002), (0.008135, 0.01827, 0.0), (0.01, 0.01732, 0.002), (0.01, 0.01732, 0.0), (0.01176, 0.01618, 0.002), (0.01176, 0.01618, 0.0), (0.01338, 0.01486, 0.002), (0.01338, 0.01486, 0.0), (0.01486, 0.01338, 0.002), (0.01486, 0.01338, 0.0), (0.01618, 0.01176, 0.002), (0.01618, 0.01176, 0.0), (0.01732, 0.01, 0.002), (0.01732, 0.01, 0.0), (0.01827, 0.008135, 0.002), (0.01827, 0.008135, 0.0), (0.01902, 0.00618, 0.002), (0.01902, 0.00618, 0.0), (0.01956, 0.004158, 0.002), (0.01956, 0.004158, 0.0), (0.01989, 0.002091, 0.002), (0.01989, 0.002091, 0.0), (0.02, -8.742e-10, 0.002), (0.02, -8.742e-10, 0.0), (0.01989, -0.002091, 0.002), (0.01989, -0.002091, 0.0), (0.01956, -0.004158, 0.002), (0.01956, -0.004158, 0.0), (0.01902, -0.00618, 0.002), (0.01902, -0.00618, 0.0), (0.01827, -0.008135, 0.002), (0.01827, -0.008135, 0.0), (0.01732, -0.01, 0.002), (0.01732, -0.01, 0.0), (0.01618, -0.01176, 0.002), (0.01618, -0.01176, 0.0), (0.01486, -0.01338, 0.002), (0.01486, -0.01338, 0.0), (0.01338, -0.01486, 0.002), (0.01338, -0.01486, 0.0), (0.01176, -0.01618, 0.002), (0.01176, -0.01618, 0.0), (0.01, -0.01732, 0.002), (0.01, -0.01732, 0.0), (0.008135, -0.01827, 0.002), (0.008135, -0.01827, 0.0), (0.00618, -0.01902, 0.002), (0.00618, -0.01902, 0.0), (0.004158, -0.01956, 0.002), (0.004158, -0.01956, 0.0), (0.002091, -0.01989, 0.002), (0.002091, -0.01989, 0.0), (-1.748e-09, -0.02, 0.002), (-1.748e-09, -0.02, 0.0), (-0.002091, -0.01989, 0.002), (-0.002091, -0.01989, 0.0), (-0.004158, -0.01956, 0.002), (-0.004158, -0.01956, 0.0), (-0.00618, -0.01902, 0.002), (-0.00618, -0.01902, 0.0), (-0.008135, -0.01827, 0.002), (-0.008135, -0.01827, 0.0), (-0.01, -0.01732, 0.002), (-0.01, -0.01732, 0.0), (-0.01176, -0.01618, 0.002), (-0.01176, -0.01618, 0.0), (-0.01338, -0.01486, 0.002), (-0.01338, -0.01486, 0.0), (-0.01486, -0.01338, 0.002), (-0.01486, -0.01338, 0.0), (-0.01618, -0.01176, 0.002), (-0.01618, -0.01176, 0.0), (-0.01732, -0.01, 0.002), (-0.01732, -0.01, 0.0), (-0.01827, -0.008135, 0.002), (-0.01827, -0.008135, 0.0), (-0.01902, -0.00618, 0.002), (-0.01902, -0.00618, 0.0), (-0.01956, -0.004158, 0.002), (-0.01956, -0.004158, 0.0), (-0.01989, -0.002091, 0.002), (-0.01989, -0.002091, 0.0), (-0.02, 2.385e-10, 0.002), (-0.02, 2.385e-10, 0.0), (-0.01989, 0.002091, 0.002), (-0.01989, 0.002091, 0.0), (-0.01956, 0.004158, 0.002), (-0.01956, 0.004158, 0.0), (-0.01902, 0.00618, 0.002), (-0.01902, 0.00618, 0.0), (-0.01827, 0.008135, 0.002), (-0.01827, 0.008135, 0.0), (-0.01732, 0.01, 0.002), (-0.01732, 0.01, 0.0), (-0.01618, 0.01176, 0.002), (-0.01618, 0.01176, 0.0), (-0.01486, 0.01338, 0.002), (-0.01486, 0.01338, 0.0), (-0.01338, 0.01486, 0.002), (-0.01338, 0.01486, 0.0), (-0.01176, 0.01618, 0.002), (-0.01176, 0.01618, 0.0), (-0.01, 0.01732, 0.002), (-0.01, 0.01732, 0.0), (-0.008135, 0.01827, 0.002), (-0.008135, 0.01827, 0.0), (-0.00618, 0.01902, 0.002), (-0.00618, 0.01902, 0.0), (-0.004158, 0.01956, 0.002), (-0.004158, 0.01956, 0.0), (-0.002091, 0.01989, 0.002), (-0.002091, 0.01989, 0.0)], [], [(0, 1, 2), (0, 2, 3), (3, 2, 4), (3, 4, 5), (5, 4, 6), (5, 6, 7), (7, 6, 8), (7, 8, 9), (9, 8, 10), (9, 10, 11), (11, 10, 12), (11, 12, 13), (13, 12, 14), (13, 14, 15), (15, 14, 16), (15, 16, 17), (17, 16, 18), (17, 18, 19), (19, 18, 20), (19, 20, 21), (21, 20, 22), (21, 22, 23), (23, 22, 24), (23, 24, 25), (25, 24, 26), (25, 26, 27), (27, 26, 28), (27, 28, 29), (29, 28, 30), (29, 30, 31), (31, 30, 32), (31, 32, 33), (33, 32, 34), (33, 34, 35), (35, 34, 36), (35, 36, 37), (37, 36, 38), (37, 38, 39), (39, 38, 40), (39, 40, 41), (41, 40, 42), (41, 42, 43), (43, 42, 44), (43, 44, 45), (45, 44, 46), (45, 46, 47), (47, 46, 48), (47, 48, 49), (49, 48, 50), (49, 50, 51), (51, 50, 52), (51, 52, 53), (53, 52, 54), (53, 54, 55), (55, 54, 56), (55, 56, 57), (57, 56, 58), (57, 58, 59), (59, 58, 60), (59, 60, 61), (61, 60, 62), (61, 62, 63), (63, 62, 64), (63, 64, 65), (65, 64, 66), (65, 66, 67), (67, 66, 68), (67, 68, 69), (69, 68, 70), (69, 70, 71), (71, 70, 72), (71, 72, 73), (73, 72, 74), (73, 74, 75), (75, 74, 76), (75, 76, 77), (77, 76, 78), (77, 78, 79), (79, 78, 80), (79, 80, 81), (81, 80, 82), (81, 82, 83), (83, 82, 84), (83, 84, 85), (85, 84, 86), (85, 86, 87), (87, 86, 88), (87, 88, 89), (89, 88, 90), (89, 90, 91), (91, 90, 92), (91, 92, 93), (93, 92, 94), (93, 94, 95), (95, 94, 96), (95, 96, 97), (97, 96, 98), (97, 98, 99), (99, 98, 100), (99, 100, 101), (101, 100, 102), (101, 102, 103), (103, 102, 104), (103, 104, 105), (105, 104, 106), (105, 106, 107), (107, 106, 108), (107, 108, 109), (109, 108, 110), (109, 110, 111), (111, 110, 112), (111, 112, 113), (113, 112, 114), (113, 114, 115), (115, 114, 116), (115, 116, 117), (118, 119, 120), (118, 120, 121), (119, 122, 123), (119, 123, 120), (122, 124, 125), (122, 125, 123), (124, 126, 127), (124, 127, 125), (126, 128, 129), (126, 129, 127), (128, 130, 131), (128, 131, 129), (130, 132, 133), (130, 133, 131), (132, 134, 135), (132, 135, 133), (134, 136, 137), (134, 137, 135), (136, 138, 139), (136, 139, 137), (138, 140, 141), (138, 141, 139), (140, 142, 143), (140, 143, 141), (142, 144, 145), (142, 145, 143), (144, 146, 147), (144, 147, 145), (146, 148, 149), (146, 149, 147), (148, 150, 151), (148, 151, 149), (150, 152, 153), (150, 153, 151), (152, 154, 155), (152, 155, 153), (154, 156, 157), (154, 157, 155), (156, 158, 159), (156, 159, 157), (158, 160, 161), (158, 161, 159), (160, 162, 163), (160, 163, 161), (162, 164, 165), (162, 165, 163), (164, 166, 167), (164, 167, 165), (166, 168, 169), (166, 169, 167), (168, 170, 171), (168, 171, 169), (170, 172, 173), (170, 173, 171), (172, 174, 175), (172, 175, 173), (174, 176, 177), (174, 177, 175), (176, 178, 179), (176, 179, 177), (178, 180, 181), (178, 181, 179), (180, 182, 183), (180, 183, 181), (182, 184, 185), (182, 185, 183), (184, 186, 187), (184, 187, 185), (186, 188, 189), (186, 189, 187), (188, 190, 191), (188, 191, 189), (190, 192, 193), (190, 193, 191), (192, 194, 195), (192, 195, 193), (194, 196, 197), (194, 197, 195), (196, 198, 199), (196, 199, 197), (198, 200, 201), (198, 201, 199), (200, 202, 203), (200, 203, 201), (202, 204, 205), (202, 205, 203), (204, 206, 207), (204, 207, 205), (206, 208, 209), (206, 209, 207), (208, 210, 211), (208, 211, 209), (210, 212, 213), (210, 213, 211), (212, 214, 215), (212, 215, 213), (214, 216, 217), (214, 217, 215), (216, 218, 219), (216, 219, 217), (218, 220, 221), (218, 221, 219), (220, 222, 223), (220, 223, 221), (222, 224, 225), (222, 225, 223), (224, 226, 227), (224, 227, 225), (226, 228, 229), (226, 229, 227), (228, 230, 231), (228, 231, 229), (230, 232, 233), (230, 233, 231), (232, 234, 235), (232, 235, 233), (1, 0, 118), (1, 118, 121), (0, 3, 119), (0, 119, 118), (2, 1, 121), (2, 121, 120), (3, 5, 122), (3, 122, 119), (4, 2, 120), (4, 120, 123), (5, 7, 124), (5, 124, 122), (6, 4, 123), (6, 123, 125), (7, 9, 126), (7, 126, 124), (8, 6, 125), (8, 125, 127), (9, 11, 128), (9, 128, 126), (10, 8, 127), (10, 127, 129), (11, 13, 130), (11, 130, 128), (12, 10, 129), (12, 129, 131), (13, 15, 132), (13, 132, 130), (14, 12, 131), (14, 131, 133), (15, 17, 134), (15, 134, 132), (16, 14, 133), (16, 133, 135), (17, 19, 136), (17, 136, 134), (18, 16, 135), (18, 135, 137), (19, 21, 138), (19, 138, 136), (20, 18, 137), (20, 137, 139), (21, 23, 140), (21, 140, 138), (22, 20, 139), (22, 139, 141), (23, 25, 142), (23, 142, 140), (24, 22, 141), (24, 141, 143), (25, 27, 144), (25, 144, 142), (26, 24, 143), (26, 143, 145), (27, 29, 146), (27, 146, 144), (28, 26, 145), (28, 145, 147), (29, 31, 148), (29, 148, 146), (30, 28, 147), (30, 147, 149), (31, 33, 150), (31, 150, 148), (32, 30, 149), (32, 149, 151), (33, 35, 152), (33, 152, 150), (34, 32, 151), (34, 151, 153), (35, 37, 154), (35, 154, 152), (36, 34, 153), (36, 153, 155), (37, 39, 156), (37, 156, 154), (38, 36, 155), (38, 155, 157), (39, 41, 158), (39, 158, 156), (40, 38, 157), (40, 157, 159), (41, 43, 160), (41, 160, 158), (42, 40, 159), (42, 159, 161), (43, 45, 162), (43, 162, 160), (44, 42, 161), (44, 161, 163), (45, 47, 164), (45, 164, 162), (46, 44, 163), (46, 163, 165), (47, 49, 166), (47, 166, 164), (48, 46, 165), (48, 165, 167), (49, 51, 168), (49, 168, 166), (50, 48, 167), (50, 167, 169), (51, 53, 170), (51, 170, 168), (52, 50, 169), (52, 169, 171), (53, 55, 172), (53, 172, 170), (54, 52, 171), (54, 171, 173), (55, 57, 174), (55, 174, 172), (56, 54, 173), (56, 173, 175), (57, 59, 176), (57, 176, 174), (58, 56, 175), (58, 175, 177), (59, 61, 178), (59, 178, 176), (60, 58, 177), (60, 177, 179), (61, 63, 180), (61, 180, 178), (62, 60, 179), (62, 179, 181), (63, 65, 182), (63, 182, 180), (64, 62, 181), (64, 181, 183), (65, 67, 184), (65, 184, 182), (66, 64, 183), (66, 183, 185), (67, 69, 186), (67, 186, 184), (68, 66, 185), (68, 185, 187), (69, 71, 188), (69, 188, 186), (70, 68, 187), (70, 187, 189), (71, 73, 190), (71, 190, 188), (72, 70, 189), (72, 189, 191), (73, 75, 192), (73, 192, 190), (74, 72, 191), (74, 191, 193), (75, 77, 194), (75, 194, 192), (76, 74, 193), (76, 193, 195), (77, 79, 196), (77, 196, 194), (78, 76, 195), (78, 195, 197), (79, 81, 198), (79, 198, 196), (80, 78, 197), (80, 197, 199), (81, 83, 200), (81, 200, 198), (82, 80, 199), (82, 199, 201), (83, 85, 202), (83, 202, 200), (84, 82, 201), (84, 201, 203), (85, 87, 204), (85, 204, 202), (86, 84, 203), (86, 203, 205), (87, 89, 206), (87, 206, 204), (88, 86, 205), (88, 205, 207), (89, 91, 208), (89, 208, 206), (90, 88, 207), (90, 207, 209), (91, 93, 210), (91, 210, 208), (92, 90, 209), (92, 209, 211), (93, 95, 212), (93, 212, 210), (94, 92, 211), (94, 211, 213), (95, 97, 214), (95, 214, 212), (96, 94, 213), (96, 213, 215), (97, 99, 216), (97, 216, 214), (98, 96, 215), (98, 215, 217), (99, 101, 218), (99, 218, 216), (100, 98, 217), (100, 217, 219), (101, 103, 220), (101, 220, 218), (102, 100, 219), (102, 219, 221), (103, 105, 222), (103, 222, 220), (104, 102, 221), (104, 221, 223), (105, 107, 224), (105, 224, 222), (106, 104, 223), (106, 223, 225), (107, 109, 226), (107, 226, 224), (108, 106, 225), (108, 225, 227), (109, 111, 228), (109, 228, 226), (110, 108, 227), (110, 227, 229), (111, 113, 230), (111, 230, 228), (112, 110, 229), (112, 229, 231), (113, 115, 232), (113, 232, 230), (114, 112, 231), (114, 231, 233), (115, 117, 234), (115, 234, 232), (116, 114, 233), (116, 233, 235), (117, 116, 235), (117, 235, 234), (236, 237, 238), (236, 238, 239), (239, 238, 240), (239, 240, 241), (241, 240, 242), (241, 242, 243), (243, 242, 244), (243, 244, 245), (245, 244, 246), (245, 246, 247), (247, 246, 248), (247, 248, 249), (249, 248, 250), (249, 250, 251), (251, 250, 252), (251, 252, 253), (253, 252, 254), (253, 254, 255), (255, 254, 256), (255, 256, 257), (257, 256, 258), (257, 258, 259), (259, 258, 260), (259, 260, 261), (261, 260, 262), (261, 262, 263), (263, 262, 264), (263, 264, 265), (265, 264, 266), (265, 266, 267), (267, 266, 268), (267, 268, 269), (269, 268, 270), (269, 270, 271), (271, 270, 272), (271, 272, 273), (273, 272, 274), (273, 274, 275), (275, 274, 276), (275, 276, 277), (277, 276, 278), (277, 278, 279), (279, 278, 280), (279, 280, 281), (281, 280, 282), (281, 282, 283), (283, 282, 284), (283, 284, 285), (285, 284, 286), (285, 286, 287), (287, 286, 288), (287, 288, 289), (289, 288, 290), (289, 290, 291), (291, 290, 292), (291, 292, 293), (293, 292, 294), (293, 294, 295), (295, 294, 296), (295, 296, 297), (297, 296, 298), (297, 298, 299), (299, 298, 300), (299, 300, 301), (301, 300, 302), (301, 302, 303), (303, 302, 304), (303, 304, 305), (305, 304, 306), (305, 306, 307), (307, 306, 308), (307, 308, 309), (309, 308, 310), (309, 310, 311), (311, 310, 312), (311, 312, 313), (313, 312, 314), (313, 314, 315), (315, 314, 316), (315, 316, 317), (317, 316, 318), (317, 318, 319), (319, 318, 320), (319, 320, 321), (321, 320, 322), (321, 322, 323), (323, 322, 324), (323, 324, 325), (325, 324, 326), (325, 326, 327), (327, 326, 328), (327, 328, 329), (329, 328, 330), (329, 330, 331), (331, 330, 332), (331, 332, 333), (333, 332, 334), (333, 334, 335), (335, 334, 336), (335, 336, 337), (337, 336, 338), (337, 338, 339), (339, 338, 340), (339, 340, 341), (341, 340, 342), (341, 342, 343), (343, 342, 344), (343, 344, 345), (345, 344, 346), (345, 346, 347), (347, 346, 348), (347, 348, 349), (349, 348, 350), (349, 350, 351), (351, 350, 352), (351, 352, 353), (240, 238, 237), (237, 354, 352), (352, 350, 348), (348, 346, 344), (344, 342, 340), (340, 338, 336), (336, 334, 332), (332, 330, 328), (328, 326, 324), (324, 322, 320), (320, 318, 316), (316, 314, 312), (312, 310, 308), (308, 306, 304), (304, 302, 300), (300, 298, 296), (296, 294, 292), (292, 290, 288), (288, 286, 284), (284, 282, 280), (280, 278, 276), (276, 274, 272), (272, 270, 268), (268, 266, 264), (264, 262, 260), (260, 258, 256), (256, 254, 252), (252, 250, 248), (248, 246, 244), (244, 242, 240), (240, 237, 352), (352, 348, 344), (344, 340, 336), (336, 332, 328), (328, 324, 320), (320, 316, 312), (312, 308, 304), (304, 300, 296), (296, 292, 288), (288, 284, 280), (280, 276, 272), (272, 268, 264), (264, 260, 256), (256, 252, 248), (248, 244, 240), (240, 352, 344), (344, 336, 328), (328, 320, 312), (312, 304, 296), (296, 288, 280), (280, 272, 264), (264, 256, 248), (248, 240, 344), (344, 328, 312), (312, 296, 280), (280, 264, 248), (248, 344, 312), (312, 280, 248), (353, 352, 354), (353, 354, 355), (355, 354, 237), (355, 237, 236), (355, 236, 239), (239, 241, 243), (243, 245, 247), (247, 249, 251), (251, 253, 255), (255, 257, 259), (259, 261, 263), (263, 265, 267), (267, 269, 271), (271, 273, 275), (275, 277, 279), (279, 281, 283), (283, 285, 287), (287, 289, 291), (291, 293, 295), (295, 297, 299), (299, 301, 303), (303, 305, 307), (307, 309, 311), (311, 313, 315), (315, 317, 319), (319, 321, 323), (323, 325, 327), (327, 329, 331), (331, 333, 335), (335, 337, 339), (339, 341, 343), (343, 345, 347), (347, 349, 351), (351, 353, 355), (355, 239, 243), (243, 247, 251), (251, 255, 259), (259, 263, 267), (267, 271, 275), (275, 279, 283), (283, 287, 291), (291, 295, 299), (299, 303, 307), (307, 311, 315), (315, 319, 323), (323, 327, 331), (331, 335, 339), (339, 343, 347), (347, 351, 355), (355, 243, 251), (251, 259, 267), (267, 275, 283), (283, 291, 299), (299, 307, 315), (315, 323, 331), (331, 339, 347), (347, 355, 251), (251, 267, 283), (283, 299, 315), (315, 331, 347), (347, 251, 283), (283, 315, 347)])
me_coin_base_002.use_remesh_fix_poles = True
me_coin_base_002.use_remesh_preserve_attributes = False
me_coin_base_002.update()
me_coin_base_003 = bpy.data.meshes.new('coin_base.003')
me_coin_base_003.from_pydata([(0.001777, 0.01691, 0.002), (0.001777, 0.01691, 0.011), (0.003534, 0.01663, 0.011), (0.003534, 0.01663, 0.002), (0.005253, 0.01617, 0.011), (0.005253, 0.01617, 0.002), (0.006915, 0.01553, 0.011), (0.006915, 0.01553, 0.002), (0.0085, 0.01472, 0.011), (0.0085, 0.01472, 0.002), (0.009992, 0.01375, 0.011), (0.009992, 0.01375, 0.002), (0.01138, 0.01263, 0.011), (0.01138, 0.01263, 0.002), (0.01263, 0.01138, 0.011), (0.01263, 0.01138, 0.002), (0.01375, 0.009992, 0.011), (0.01375, 0.009992, 0.002), (0.01472, 0.0085, 0.011), (0.01472, 0.0085, 0.002), (0.01553, 0.006915, 0.011), (0.01553, 0.006915, 0.002), (0.01617, 0.005253, 0.011), (0.01617, 0.005253, 0.002), (0.01663, 0.003534, 0.011), (0.01663, 0.003534, 0.002), (0.01691, 0.001777, 0.011), (0.01691, 0.001777, 0.002), (0.017, -7.431e-10, 0.011), (0.017, -7.431e-10, 0.002), (0.01691, -0.001777, 0.011), (0.01691, -0.001777, 0.002), (0.01663, -0.003534, 0.011), (0.01663, -0.003534, 0.002), (0.01617, -0.005253, 0.011), (0.01617, -0.005253, 0.002), (0.01553, -0.006915, 0.011), (0.01553, -0.006915, 0.002), (0.01472, -0.0085, 0.011), (0.01472, -0.0085, 0.002), (0.01375, -0.009992, 0.011), (0.01375, -0.009992, 0.002), (0.01263, -0.01138, 0.011), (0.01263, -0.01138, 0.002), (0.01138, -0.01263, 0.011), (0.01138, -0.01263, 0.002), (0.009992, -0.01375, 0.011), (0.009992, -0.01375, 0.002), (0.0085, -0.01472, 0.011), (0.0085, -0.01472, 0.002), (0.006915, -0.01553, 0.011), (0.006915, -0.01553, 0.002), (0.005253, -0.01617, 0.011), (0.005253, -0.01617, 0.002), (0.003534, -0.01663, 0.011), (0.003534, -0.01663, 0.002), (0.001777, -0.01691, 0.011), (0.001777, -0.01691, 0.002), (-1.486e-09, -0.017, 0.011), (-1.486e-09, -0.017, 0.002), (-0.001777, -0.01691, 0.011), (-0.001777, -0.01691, 0.002), (-0.003535, -0.01663, 0.011), (-0.003535, -0.01663, 0.002), (-0.005253, -0.01617, 0.011), (-0.005253, -0.01617, 0.002), (-0.006915, -0.01553, 0.011), (-0.006915, -0.01553, 0.002), (-0.0085, -0.01472, 0.011), (-0.0085, -0.01472, 0.002), (-0.009992, -0.01375, 0.011), (-0.009992, -0.01375, 0.002), (-0.01138, -0.01263, 0.011), (-0.01138, -0.01263, 0.002), (-0.01263, -0.01138, 0.011), (-0.01263, -0.01138, 0.002), (-0.01375, -0.009992, 0.011), (-0.01375, -0.009992, 0.002), (-0.01472, -0.0085, 0.011), (-0.01472, -0.0085, 0.002), (-0.01553, -0.006915, 0.011), (-0.01553, -0.006915, 0.002), (-0.01617, -0.005253, 0.011), (-0.01617, -0.005253, 0.002), (-0.01663, -0.003535, 0.011), (-0.01663, -0.003535, 0.002), (-0.01691, -0.001777, 0.011), (-0.01691, -0.001777, 0.002), (-0.017, 2.027e-10, 0.011), (-0.017, 2.027e-10, 0.002), (-0.01691, 0.001777, 0.011), (-0.01691, 0.001777, 0.002), (-0.01663, 0.003534, 0.011), (-0.01663, 0.003534, 0.002), (-0.01617, 0.005253, 0.011), (-0.01617, 0.005253, 0.002), (-0.01553, 0.006915, 0.011), (-0.01553, 0.006915, 0.002), (-0.01472, 0.0085, 0.011), (-0.01472, 0.0085, 0.002), (-0.01375, 0.009992, 0.011), (-0.01375, 0.009992, 0.002), (-0.01263, 0.01138, 0.011), (-0.01263, 0.01138, 0.002), (-0.01138, 0.01263, 0.011), (-0.01138, 0.01263, 0.002), (-0.009992, 0.01375, 0.011), (-0.009992, 0.01375, 0.002), (-0.0085, 0.01472, 0.011), (-0.0085, 0.01472, 0.002), (-0.006915, 0.01553, 0.011), (-0.006915, 0.01553, 0.002), (-0.005253, 0.01617, 0.011), (-0.005253, 0.01617, 0.002), (-0.003535, 0.01663, 0.011), (-0.003535, 0.01663, 0.002), (-0.001777, 0.01691, 0.011), (-0.001777, 0.01691, 0.002), (0.001464, 0.01493, 0.002), (0.003119, 0.01467, 0.002), (0.003119, 0.01467, 0.011), (0.001464, 0.01493, 0.011), (0.004635, 0.01427, 0.002), (0.004635, 0.01427, 0.011), (0.006101, 0.0137, 0.002), (0.006101, 0.0137, 0.011), (0.0075, 0.01299, 0.002), (0.0075, 0.01299, 0.011), (0.008817, 0.01214, 0.002), (0.008817, 0.01214, 0.011), (0.01004, 0.01115, 0.002), (0.01004, 0.01115, 0.011), (0.01115, 0.01004, 0.002), (0.01115, 0.01004, 0.011), (0.01214, 0.008817, 0.002), (0.01214, 0.008817, 0.011), (0.01299, 0.0075, 0.002), (0.01299, 0.0075, 0.011), (0.0137, 0.006101, 0.002), (0.0137, 0.006101, 0.011), (0.01427, 0.004635, 0.002), (0.01427, 0.004635, 0.011), (0.01467, 0.003119, 0.002), (0.01467, 0.003119, 0.011), (0.01492, 0.001568, 0.002), (0.01492, 0.001568, 0.011), (0.015, -7.431e-10, 0.002), (0.015, -7.431e-10, 0.011), (0.01492, -0.001568, 0.002), (0.01492, -0.001568, 0.011), (0.01467, -0.003119, 0.002), (0.01467, -0.003119, 0.011), (0.01427, -0.004635, 0.002), (0.01427, -0.004635, 0.011), (0.0137, -0.006101, 0.002), (0.0137, -0.006101, 0.011), (0.01299, -0.0075, 0.002), (0.01299, -0.0075, 0.011), (0.01214, -0.008817, 0.002), (0.01214, -0.008817, 0.011), (0.01115, -0.01004, 0.002), (0.01115, -0.01004, 0.011), (0.01004, -0.01115, 0.002), (0.01004, -0.01115, 0.011), (0.008817, -0.01214, 0.002), (0.008817, -0.01214, 0.011), (0.0075, -0.01299, 0.002), (0.0075, -0.01299, 0.011), (0.006101, -0.0137, 0.002), (0.006101, -0.0137, 0.011), (0.004635, -0.01427, 0.002), (0.004635, -0.01427, 0.011), (0.003119, -0.01467, 0.002), (0.003119, -0.01467, 0.011), (0.001568, -0.01492, 0.002), (0.001568, -0.01492, 0.011), (-1.486e-09, -0.015, 0.002), (-1.486e-09, -0.015, 0.011), (-0.001568, -0.01492, 0.002), (-0.001568, -0.01492, 0.011), (-0.003119, -0.01467, 0.002), (-0.003119, -0.01467, 0.011), (-0.004635, -0.01427, 0.002), (-0.004635, -0.01427, 0.011), (-0.006101, -0.0137, 0.002), (-0.006101, -0.0137, 0.011), (-0.0075, -0.01299, 0.002), (-0.0075, -0.01299, 0.011), (-0.008817, -0.01214, 0.002), (-0.008817, -0.01214, 0.011), (-0.01004, -0.01115, 0.002), (-0.01004, -0.01115, 0.011), (-0.01115, -0.01004, 0.002), (-0.01115, -0.01004, 0.011), (-0.01214, -0.008817, 0.002), (-0.01214, -0.008817, 0.011), (-0.01299, -0.0075, 0.002), (-0.01299, -0.0075, 0.011), (-0.0137, -0.006101, 0.002), (-0.0137, -0.006101, 0.011), (-0.01427, -0.004635, 0.002), (-0.01427, -0.004635, 0.011), (-0.01467, -0.003119, 0.002), (-0.01467, -0.003119, 0.011), (-0.01492, -0.001568, 0.002), (-0.01492, -0.001568, 0.011), (-0.015, 2.027e-10, 0.002), (-0.015, 2.027e-10, 0.011), (-0.01492, 0.001568, 0.002), (-0.01492, 0.001568, 0.011), (-0.01467, 0.003119, 0.002), (-0.01467, 0.003119, 0.011), (-0.01427, 0.004635, 0.002), (-0.01427, 0.004635, 0.011), (-0.0137, 0.006101, 0.002), (-0.0137, 0.006101, 0.011), (-0.01299, 0.0075, 0.002), (-0.01299, 0.0075, 0.011), (-0.01214, 0.008817, 0.002), (-0.01214, 0.008817, 0.011), (-0.01115, 0.01004, 0.002), (-0.01115, 0.01004, 0.011), (-0.01004, 0.01115, 0.002), (-0.01004, 0.01115, 0.011), (-0.008817, 0.01214, 0.002), (-0.008817, 0.01214, 0.011), (-0.0075, 0.01299, 0.002), (-0.0075, 0.01299, 0.011), (-0.006101, 0.0137, 0.002), (-0.006101, 0.0137, 0.011), (-0.004635, 0.01427, 0.002), (-0.004635, 0.01427, 0.011), (-0.003119, 0.01467, 0.002), (-0.003119, 0.01467, 0.011), (-0.001464, 0.01493, 0.002), (-0.001464, 0.01493, 0.011), (0.0, 0.02, 0.0), (0.0, 0.02, 0.002), (0.002091, 0.01989, 0.002), (0.002091, 0.01989, 0.0), (0.004158, 0.01956, 0.002), (0.004158, 0.01956, 0.0), (0.00618, 0.01902, 0.002), (0.00618, 0.01902, 0.0), (0.008135, 0.01827, 0.002), (0.008135, 0.01827, 0.0), (0.01, 0.01732, 0.002), (0.01, 0.01732, 0.0), (0.01176, 0.01618, 0.002), (0.01176, 0.01618, 0.0), (0.01338, 0.01486, 0.002), (0.01338, 0.01486, 0.0), (0.01486, 0.01338, 0.002), (0.01486, 0.01338, 0.0), (0.01618, 0.01176, 0.002), (0.01618, 0.01176, 0.0), (0.01732, 0.01, 0.002), (0.01732, 0.01, 0.0), (0.01827, 0.008135, 0.002), (0.01827, 0.008135, 0.0), (0.01902, 0.00618, 0.002), (0.01902, 0.00618, 0.0), (0.01956, 0.004158, 0.002), (0.01956, 0.004158, 0.0), (0.01989, 0.002091, 0.002), (0.01989, 0.002091, 0.0), (0.02, -8.742e-10, 0.002), (0.02, -8.742e-10, 0.0), (0.01989, -0.002091, 0.002), (0.01989, -0.002091, 0.0), (0.01956, -0.004158, 0.002), (0.01956, -0.004158, 0.0), (0.01902, -0.00618, 0.002), (0.01902, -0.00618, 0.0), (0.01827, -0.008135, 0.002), (0.01827, -0.008135, 0.0), (0.01732, -0.01, 0.002), (0.01732, -0.01, 0.0), (0.01618, -0.01176, 0.002), (0.01618, -0.01176, 0.0), (0.01486, -0.01338, 0.002), (0.01486, -0.01338, 0.0), (0.01338, -0.01486, 0.002), (0.01338, -0.01486, 0.0), (0.01176, -0.01618, 0.002), (0.01176, -0.01618, 0.0), (0.01, -0.01732, 0.002), (0.01, -0.01732, 0.0), (0.008135, -0.01827, 0.002), (0.008135, -0.01827, 0.0), (0.00618, -0.01902, 0.002), (0.00618, -0.01902, 0.0), (0.004158, -0.01956, 0.002), (0.004158, -0.01956, 0.0), (0.002091, -0.01989, 0.002), (0.002091, -0.01989, 0.0), (-1.748e-09, -0.02, 0.002), (-1.748e-09, -0.02, 0.0), (-0.002091, -0.01989, 0.002), (-0.002091, -0.01989, 0.0), (-0.004158, -0.01956, 0.002), (-0.004158, -0.01956, 0.0), (-0.00618, -0.01902, 0.002), (-0.00618, -0.01902, 0.0), (-0.008135, -0.01827, 0.002), (-0.008135, -0.01827, 0.0), (-0.01, -0.01732, 0.002), (-0.01, -0.01732, 0.0), (-0.01176, -0.01618, 0.002), (-0.01176, -0.01618, 0.0), (-0.01338, -0.01486, 0.002), (-0.01338, -0.01486, 0.0), (-0.01486, -0.01338, 0.002), (-0.01486, -0.01338, 0.0), (-0.01618, -0.01176, 0.002), (-0.01618, -0.01176, 0.0), (-0.01732, -0.01, 0.002), (-0.01732, -0.01, 0.0), (-0.01827, -0.008135, 0.002), (-0.01827, -0.008135, 0.0), (-0.01902, -0.00618, 0.002), (-0.01902, -0.00618, 0.0), (-0.01956, -0.004158, 0.002), (-0.01956, -0.004158, 0.0), (-0.01989, -0.002091, 0.002), (-0.01989, -0.002091, 0.0), (-0.02, 2.385e-10, 0.002), (-0.02, 2.385e-10, 0.0), (-0.01989, 0.002091, 0.002), (-0.01989, 0.002091, 0.0), (-0.01956, 0.004158, 0.002), (-0.01956, 0.004158, 0.0), (-0.01902, 0.00618, 0.002), (-0.01902, 0.00618, 0.0), (-0.01827, 0.008135, 0.002), (-0.01827, 0.008135, 0.0), (-0.01732, 0.01, 0.002), (-0.01732, 0.01, 0.0), (-0.01618, 0.01176, 0.002), (-0.01618, 0.01176, 0.0), (-0.01486, 0.01338, 0.002), (-0.01486, 0.01338, 0.0), (-0.01338, 0.01486, 0.002), (-0.01338, 0.01486, 0.0), (-0.01176, 0.01618, 0.002), (-0.01176, 0.01618, 0.0), (-0.01, 0.01732, 0.002), (-0.01, 0.01732, 0.0), (-0.008135, 0.01827, 0.002), (-0.008135, 0.01827, 0.0), (-0.00618, 0.01902, 0.002), (-0.00618, 0.01902, 0.0), (-0.004158, 0.01956, 0.002), (-0.004158, 0.01956, 0.0), (-0.002091, 0.01989, 0.002), (-0.002091, 0.01989, 0.0)], [], [(0, 1, 2), (0, 2, 3), (3, 2, 4), (3, 4, 5), (5, 4, 6), (5, 6, 7), (7, 6, 8), (7, 8, 9), (9, 8, 10), (9, 10, 11), (11, 10, 12), (11, 12, 13), (13, 12, 14), (13, 14, 15), (15, 14, 16), (15, 16, 17), (17, 16, 18), (17, 18, 19), (19, 18, 20), (19, 20, 21), (21, 20, 22), (21, 22, 23), (23, 22, 24), (23, 24, 25), (25, 24, 26), (25, 26, 27), (27, 26, 28), (27, 28, 29), (29, 28, 30), (29, 30, 31), (31, 30, 32), (31, 32, 33), (33, 32, 34), (33, 34, 35), (35, 34, 36), (35, 36, 37), (37, 36, 38), (37, 38, 39), (39, 38, 40), (39, 40, 41), (41, 40, 42), (41, 42, 43), (43, 42, 44), (43, 44, 45), (45, 44, 46), (45, 46, 47), (47, 46, 48), (47, 48, 49), (49, 48, 50), (49, 50, 51), (51, 50, 52), (51, 52, 53), (53, 52, 54), (53, 54, 55), (55, 54, 56), (55, 56, 57), (57, 56, 58), (57, 58, 59), (59, 58, 60), (59, 60, 61), (61, 60, 62), (61, 62, 63), (63, 62, 64), (63, 64, 65), (65, 64, 66), (65, 66, 67), (67, 66, 68), (67, 68, 69), (69, 68, 70), (69, 70, 71), (71, 70, 72), (71, 72, 73), (73, 72, 74), (73, 74, 75), (75, 74, 76), (75, 76, 77), (77, 76, 78), (77, 78, 79), (79, 78, 80), (79, 80, 81), (81, 80, 82), (81, 82, 83), (83, 82, 84), (83, 84, 85), (85, 84, 86), (85, 86, 87), (87, 86, 88), (87, 88, 89), (89, 88, 90), (89, 90, 91), (91, 90, 92), (91, 92, 93), (93, 92, 94), (93, 94, 95), (95, 94, 96), (95, 96, 97), (97, 96, 98), (97, 98, 99), (99, 98, 100), (99, 100, 101), (101, 100, 102), (101, 102, 103), (103, 102, 104), (103, 104, 105), (105, 104, 106), (105, 106, 107), (107, 106, 108), (107, 108, 109), (109, 108, 110), (109, 110, 111), (111, 110, 112), (111, 112, 113), (113, 112, 114), (113, 114, 115), (115, 114, 116), (115, 116, 117), (118, 119, 120), (118, 120, 121), (119, 122, 123), (119, 123, 120), (122, 124, 125), (122, 125, 123), (124, 126, 127), (124, 127, 125), (126, 128, 129), (126, 129, 127), (128, 130, 131), (128, 131, 129), (130, 132, 133), (130, 133, 131), (132, 134, 135), (132, 135, 133), (134, 136, 137), (134, 137, 135), (136, 138, 139), (136, 139, 137), (138, 140, 141), (138, 141, 139), (140, 142, 143), (140, 143, 141), (142, 144, 145), (142, 145, 143), (144, 146, 147), (144, 147, 145), (146, 148, 149), (146, 149, 147), (148, 150, 151), (148, 151, 149), (150, 152, 153), (150, 153, 151), (152, 154, 155), (152, 155, 153), (154, 156, 157), (154, 157, 155), (156, 158, 159), (156, 159, 157), (158, 160, 161), (158, 161, 159), (160, 162, 163), (160, 163, 161), (162, 164, 165), (162, 165, 163), (164, 166, 167), (164, 167, 165), (166, 168, 169), (166, 169, 167), (168, 170, 171), (168, 171, 169), (170, 172, 173), (170, 173, 171), (172, 174, 175), (172, 175, 173), (174, 176, 177), (174, 177, 175), (176, 178, 179), (176, 179, 177), (178, 180, 181), (178, 181, 179), (180, 182, 183), (180, 183, 181), (182, 184, 185), (182, 185, 183), (184, 186, 187), (184, 187, 185), (186, 188, 189), (186, 189, 187), (188, 190, 191), (188, 191, 189), (190, 192, 193), (190, 193, 191), (192, 194, 195), (192, 195, 193), (194, 196, 197), (194, 197, 195), (196, 198, 199), (196, 199, 197), (198, 200, 201), (198, 201, 199), (200, 202, 203), (200, 203, 201), (202, 204, 205), (202, 205, 203), (204, 206, 207), (204, 207, 205), (206, 208, 209), (206, 209, 207), (208, 210, 211), (208, 211, 209), (210, 212, 213), (210, 213, 211), (212, 214, 215), (212, 215, 213), (214, 216, 217), (214, 217, 215), (216, 218, 219), (216, 219, 217), (218, 220, 221), (218, 221, 219), (220, 222, 223), (220, 223, 221), (222, 224, 225), (222, 225, 223), (224, 226, 227), (224, 227, 225), (226, 228, 229), (226, 229, 227), (228, 230, 231), (228, 231, 229), (230, 232, 233), (230, 233, 231), (232, 234, 235), (232, 235, 233), (1, 0, 118), (1, 118, 121), (0, 3, 119), (0, 119, 118), (2, 1, 121), (2, 121, 120), (3, 5, 122), (3, 122, 119), (4, 2, 120), (4, 120, 123), (5, 7, 124), (5, 124, 122), (6, 4, 123), (6, 123, 125), (7, 9, 126), (7, 126, 124), (8, 6, 125), (8, 125, 127), (9, 11, 128), (9, 128, 126), (10, 8, 127), (10, 127, 129), (11, 13, 130), (11, 130, 128), (12, 10, 129), (12, 129, 131), (13, 15, 132), (13, 132, 130), (14, 12, 131), (14, 131, 133), (15, 17, 134), (15, 134, 132), (16, 14, 133), (16, 133, 135), (17, 19, 136), (17, 136, 134), (18, 16, 135), (18, 135, 137), (19, 21, 138), (19, 138, 136), (20, 18, 137), (20, 137, 139), (21, 23, 140), (21, 140, 138), (22, 20, 139), (22, 139, 141), (23, 25, 142), (23, 142, 140), (24, 22, 141), (24, 141, 143), (25, 27, 144), (25, 144, 142), (26, 24, 143), (26, 143, 145), (27, 29, 146), (27, 146, 144), (28, 26, 145), (28, 145, 147), (29, 31, 148), (29, 148, 146), (30, 28, 147), (30, 147, 149), (31, 33, 150), (31, 150, 148), (32, 30, 149), (32, 149, 151), (33, 35, 152), (33, 152, 150), (34, 32, 151), (34, 151, 153), (35, 37, 154), (35, 154, 152), (36, 34, 153), (36, 153, 155), (37, 39, 156), (37, 156, 154), (38, 36, 155), (38, 155, 157), (39, 41, 158), (39, 158, 156), (40, 38, 157), (40, 157, 159), (41, 43, 160), (41, 160, 158), (42, 40, 159), (42, 159, 161), (43, 45, 162), (43, 162, 160), (44, 42, 161), (44, 161, 163), (45, 47, 164), (45, 164, 162), (46, 44, 163), (46, 163, 165), (47, 49, 166), (47, 166, 164), (48, 46, 165), (48, 165, 167), (49, 51, 168), (49, 168, 166), (50, 48, 167), (50, 167, 169), (51, 53, 170), (51, 170, 168), (52, 50, 169), (52, 169, 171), (53, 55, 172), (53, 172, 170), (54, 52, 171), (54, 171, 173), (55, 57, 174), (55, 174, 172), (56, 54, 173), (56, 173, 175), (57, 59, 176), (57, 176, 174), (58, 56, 175), (58, 175, 177), (59, 61, 178), (59, 178, 176), (60, 58, 177), (60, 177, 179), (61, 63, 180), (61, 180, 178), (62, 60, 179), (62, 179, 181), (63, 65, 182), (63, 182, 180), (64, 62, 181), (64, 181, 183), (65, 67, 184), (65, 184, 182), (66, 64, 183), (66, 183, 185), (67, 69, 186), (67, 186, 184), (68, 66, 185), (68, 185, 187), (69, 71, 188), (69, 188, 186), (70, 68, 187), (70, 187, 189), (71, 73, 190), (71, 190, 188), (72, 70, 189), (72, 189, 191), (73, 75, 192), (73, 192, 190), (74, 72, 191), (74, 191, 193), (75, 77, 194), (75, 194, 192), (76, 74, 193), (76, 193, 195), (77, 79, 196), (77, 196, 194), (78, 76, 195), (78, 195, 197), (79, 81, 198), (79, 198, 196), (80, 78, 197), (80, 197, 199), (81, 83, 200), (81, 200, 198), (82, 80, 199), (82, 199, 201), (83, 85, 202), (83, 202, 200), (84, 82, 201), (84, 201, 203), (85, 87, 204), (85, 204, 202), (86, 84, 203), (86, 203, 205), (87, 89, 206), (87, 206, 204), (88, 86, 205), (88, 205, 207), (89, 91, 208), (89, 208, 206), (90, 88, 207), (90, 207, 209), (91, 93, 210), (91, 210, 208), (92, 90, 209), (92, 209, 211), (93, 95, 212), (93, 212, 210), (94, 92, 211), (94, 211, 213), (95, 97, 214), (95, 214, 212), (96, 94, 213), (96, 213, 215), (97, 99, 216), (97, 216, 214), (98, 96, 215), (98, 215, 217), (99, 101, 218), (99, 218, 216), (100, 98, 217), (100, 217, 219), (101, 103, 220), (101, 220, 218), (102, 100, 219), (102, 219, 221), (103, 105, 222), (103, 222, 220), (104, 102, 221), (104, 221, 223), (105, 107, 224), (105, 224, 222), (106, 104, 223), (106, 223, 225), (107, 109, 226), (107, 226, 224), (108, 106, 225), (108, 225, 227), (109, 111, 228), (109, 228, 226), (110, 108, 227), (110, 227, 229), (111, 113, 230), (111, 230, 228), (112, 110, 229), (112, 229, 231), (113, 115, 232), (113, 232, 230), (114, 112, 231), (114, 231, 233), (115, 117, 234), (115, 234, 232), (116, 114, 233), (116, 233, 235), (117, 116, 235), (117, 235, 234), (236, 237, 238), (236, 238, 239), (239, 238, 240), (239, 240, 241), (241, 240, 242), (241, 242, 243), (243, 242, 244), (243, 244, 245), (245, 244, 246), (245, 246, 247), (247, 246, 248), (247, 248, 249), (249, 248, 250), (249, 250, 251), (251, 250, 252), (251, 252, 253), (253, 252, 254), (253, 254, 255), (255, 254, 256), (255, 256, 257), (257, 256, 258), (257, 258, 259), (259, 258, 260), (259, 260, 261), (261, 260, 262), (261, 262, 263), (263, 262, 264), (263, 264, 265), (265, 264, 266), (265, 266, 267), (267, 266, 268), (267, 268, 269), (269, 268, 270), (269, 270, 271), (271, 270, 272), (271, 272, 273), (273, 272, 274), (273, 274, 275), (275, 274, 276), (275, 276, 277), (277, 276, 278), (277, 278, 279), (279, 278, 280), (279, 280, 281), (281, 280, 282), (281, 282, 283), (283, 282, 284), (283, 284, 285), (285, 284, 286), (285, 286, 287), (287, 286, 288), (287, 288, 289), (289, 288, 290), (289, 290, 291), (291, 290, 292), (291, 292, 293), (293, 292, 294), (293, 294, 295), (295, 294, 296), (295, 296, 297), (297, 296, 298), (297, 298, 299), (299, 298, 300), (299, 300, 301), (301, 300, 302), (301, 302, 303), (303, 302, 304), (303, 304, 305), (305, 304, 306), (305, 306, 307), (307, 306, 308), (307, 308, 309), (309, 308, 310), (309, 310, 311), (311, 310, 312), (311, 312, 313), (313, 312, 314), (313, 314, 315), (315, 314, 316), (315, 316, 317), (317, 316, 318), (317, 318, 319), (319, 318, 320), (319, 320, 321), (321, 320, 322), (321, 322, 323), (323, 322, 324), (323, 324, 325), (325, 324, 326), (325, 326, 327), (327, 326, 328), (327, 328, 329), (329, 328, 330), (329, 330, 331), (331, 330, 332), (331, 332, 333), (333, 332, 334), (333, 334, 335), (335, 334, 336), (335, 336, 337), (337, 336, 338), (337, 338, 339), (339, 338, 340), (339, 340, 341), (341, 340, 342), (341, 342, 343), (343, 342, 344), (343, 344, 345), (345, 344, 346), (345, 346, 347), (347, 346, 348), (347, 348, 349), (349, 348, 350), (349, 350, 351), (351, 350, 352), (351, 352, 353), (240, 238, 237), (237, 354, 352), (352, 350, 348), (348, 346, 344), (344, 342, 340), (340, 338, 336), (336, 334, 332), (332, 330, 328), (328, 326, 324), (324, 322, 320), (320, 318, 316), (316, 314, 312), (312, 310, 308), (308, 306, 304), (304, 302, 300), (300, 298, 296), (296, 294, 292), (292, 290, 288), (288, 286, 284), (284, 282, 280), (280, 278, 276), (276, 274, 272), (272, 270, 268), (268, 266, 264), (264, 262, 260), (260, 258, 256), (256, 254, 252), (252, 250, 248), (248, 246, 244), (244, 242, 240), (240, 237, 352), (352, 348, 344), (344, 340, 336), (336, 332, 328), (328, 324, 320), (320, 316, 312), (312, 308, 304), (304, 300, 296), (296, 292, 288), (288, 284, 280), (280, 276, 272), (272, 268, 264), (264, 260, 256), (256, 252, 248), (248, 244, 240), (240, 352, 344), (344, 336, 328), (328, 320, 312), (312, 304, 296), (296, 288, 280), (280, 272, 264), (264, 256, 248), (248, 240, 344), (344, 328, 312), (312, 296, 280), (280, 264, 248), (248, 344, 312), (312, 280, 248), (353, 352, 354), (353, 354, 355), (355, 354, 237), (355, 237, 236), (355, 236, 239), (239, 241, 243), (243, 245, 247), (247, 249, 251), (251, 253, 255), (255, 257, 259), (259, 261, 263), (263, 265, 267), (267, 269, 271), (271, 273, 275), (275, 277, 279), (279, 281, 283), (283, 285, 287), (287, 289, 291), (291, 293, 295), (295, 297, 299), (299, 301, 303), (303, 305, 307), (307, 309, 311), (311, 313, 315), (315, 317, 319), (319, 321, 323), (323, 325, 327), (327, 329, 331), (331, 333, 335), (335, 337, 339), (339, 341, 343), (343, 345, 347), (347, 349, 351), (351, 353, 355), (355, 239, 243), (243, 247, 251), (251, 255, 259), (259, 263, 267), (267, 271, 275), (275, 279, 283), (283, 287, 291), (291, 295, 299), (299, 303, 307), (307, 311, 315), (315, 319, 323), (323, 327, 331), (331, 335, 339), (339, 343, 347), (347, 351, 355), (355, 243, 251), (251, 259, 267), (267, 275, 283), (283, 291, 299), (299, 307, 315), (315, 323, 331), (331, 339, 347), (347, 355, 251), (251, 267, 283), (283, 299, 315), (315, 331, 347), (347, 251, 283), (283, 315, 347)])
me_coin_base_003.use_remesh_fix_poles = True
me_coin_base_003.use_remesh_preserve_attributes = False
me_coin_base_003.update()

# ---- objects
ob_coin_base = bpy.data.objects.new('coin_base', me_coin_base)
ob_coin_base_001 = bpy.data.objects.new('coin_base.001', me_coin_base_001)
ob_coin_base_002 = bpy.data.objects.new('coin_base.002', me_coin_base_002)
ob_coin_base_003 = bpy.data.objects.new('coin_base.003', me_coin_base_003)

# ---- transforms, parenting, visibility, modifiers, constraints
ob_coin_base.location = (0.021, 0.021, 0.0)
ob_coin_base_001.location = (-0.021, 0.021, 0.0)
ob_coin_base_002.location = (-0.021, -0.021, 0.0)
ob_coin_base_003.location = (0.021, -0.021, 0.0)

# ---- collection membership
col_collection.objects.link(ob_coin_base)
col_collection.objects.link(ob_coin_base_001)
col_collection.objects.link(ob_coin_base_002)
col_collection.objects.link(ob_coin_base_003)

# ---- scene / render settings (as saved in the file)
scene.frame_start = 1; scene.frame_end = 250; scene.frame_set(1)
scene.render.engine = 'BLENDER_EEVEE_NEXT'
scene.cycles.use_denoising = False
scene.cycles.samples = 128
scene.cycles.sampling_pattern = 'TABULATED_SOBOL'
scene.cycles.use_adaptive_sampling = False
scene.cycles.use_light_tree = False
scene.view_settings.view_transform = 'Filmic'
bpy.context.view_layer.update()

# ---- added for rendering (the .blend has no active camera and no usable light): camera, sun
cam_auto = bpy.data.cameras.new('AutoCamera')
cam_auto.lens = 50.0
cam_auto.sensor_width = 36.0
cam_auto.clip_end = 1000.0
ob_auto_camera = bpy.data.objects.new('AutoCamera', cam_auto)
scene.collection.objects.link(ob_auto_camera)
ob_auto_camera.location = (0.185045, -0.222054, 0.153536)
ob_auto_camera.rotation_euler = (1.09748, -7.21219e-08, 0.694738)
scene.camera = ob_auto_camera
light_auto_sun = bpy.data.lights.new('AutoSun', 'SUN')
light_auto_sun.energy = 3.0
light_auto_sun.angle = 0.0523599
ob_auto_sun = bpy.data.objects.new('AutoSun', light_auto_sun)
scene.collection.objects.link(ob_auto_sun)
ob_auto_sun.rotation_euler = (0.872665, 0.174533, 0.523599)
bpy.context.view_layer.update()
